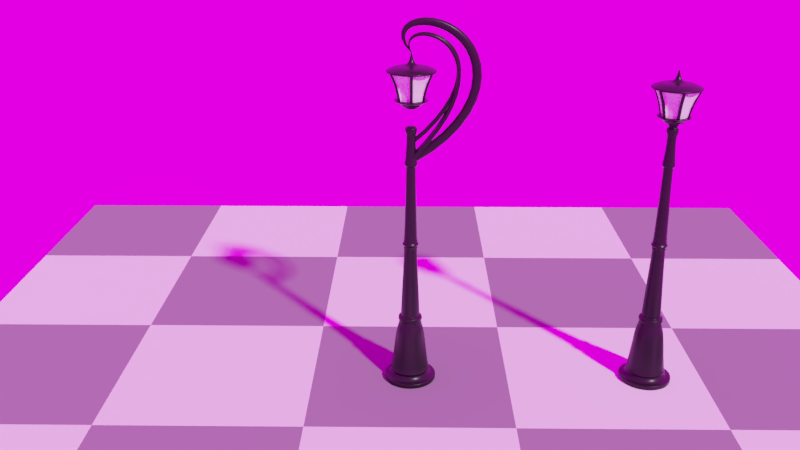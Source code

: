 # Source: streetlamp.blend  (saved by Blender 2.79.0; exported with 4.5.12 LTS)
import bpy
from mathutils import Matrix  # noqa: F401  (used for matrix-valued properties, if any)

bpy.ops.wm.read_factory_settings(use_empty=True)
scene = bpy.context.scene
scene.name = 'Scene'

# ---- collections
col_collection_1 = bpy.data.collections.new('Collection 1'); scene.collection.children.link(col_collection_1)
col_collection_11 = bpy.data.collections.new('Collection 11'); scene.collection.children.link(col_collection_11)

# ---- images (referenced by path relative to the original .blend; pixels are not part of the script)
import os
ASSET_DIR = os.environ.get("B2B_ASSET_DIR", "")  # directory of the original .blend (textures are referenced by path, not embedded)
HERE = os.path.dirname(os.path.abspath(__file__))  # packed textures are extracted next to this script under _unpacked/

def load_image(name, relpath, width, height, colorspace="sRGB"):
    """Load a texture the original file referenced (path relative to the .blend, or extracted next to this script)."""
    p = next((c for c in (os.path.join(HERE, relpath), os.path.join(ASSET_DIR, relpath)) if relpath and os.path.exists(c)), "")
    if p:
        img = bpy.data.images.load(p, check_existing=True)
        img.name = name
    else:  # same state as the original file: an image datablock whose file is absent (Cycles renders it pink)
        img = bpy.data.images.new(name, width, height)
        img.source = "FILE"
        img.filepath = "//" + (relpath or name)
    img.colorspace_settings.name = colorspace
    return img
img_doge2_hdr = load_image('doge2.hdr', 'doge2.hdr', 1024, 1024, 'Linear Rec.709')

# ---- materials (node trees are filled in below, after node groups)
mat_met = bpy.data.materials.new('met')
mat_met.alpha_threshold = 0.0
mat_met.diffuse_color = (0.04203, 0.04203, 0.04203, 1.0)
mat_met.roughness = 0.5
mat_material_001 = bpy.data.materials.new('Material.001')
mat_material_001.alpha_threshold = 0.0
mat_material_001.roughness = 0.5
mat_material_002 = bpy.data.materials.new('Material.002')
mat_material_002.alpha_threshold = 0.0
mat_material_002.roughness = 0.5

# ---- material node trees
mat_met.use_nodes = True; mat_met.node_tree.nodes.clear()
_N = mat_met.node_tree.nodes; _L = mat_met.node_tree.links
n0 = _N.new('ShaderNodeOutputMaterial'); n0.name = 'Material Output'; n0.location = (300, 300)
n1 = _N.new('ShaderNodeBsdfPrincipled'); n1.name = 'Principled BSDF'; n1.location = (-225, 233)
n1.width = 150
n1.subsurface_method = 'BURLEY'
n1.inputs[0].default_value = (0.009621, 0.009621, 0.009621, 1.0)
n1.inputs[2].default_value = 0.3083
n1.inputs[3].default_value = 1.45
n1.inputs[9].default_value = (1.0, 1.0, 1.0)
n1.inputs[13].default_value = 0.2333
n2 = _N.new('ShaderNodeBsdfDiffuse'); n2.name = 'Diffuse BSDF'; n2.location = (-352, 404)
n2.inputs[0].default_value = (0.0331, 0.0331, 0.0331, 1.0)
_L.new(n1.outputs[0], n0.inputs[0])
n0.is_active_output = True
mat_material_001.use_nodes = True; mat_material_001.node_tree.nodes.clear()
_N = mat_material_001.node_tree.nodes; _L = mat_material_001.node_tree.links
n0 = _N.new('ShaderNodeOutputMaterial'); n0.name = 'Material Output'; n0.location = (300, 300)
n1 = _N.new('ShaderNodeBsdfDiffuse'); n1.name = 'Diffuse BSDF'; n1.location = (10, 300)
_L.new(n1.outputs[0], n0.inputs[0])
n0.is_active_output = True
mat_material_002.use_nodes = True; mat_material_002.node_tree.nodes.clear()
_N = mat_material_002.node_tree.nodes; _L = mat_material_002.node_tree.links
n0 = _N.new('ShaderNodeOutputMaterial'); n0.name = 'Material Output'; n0.location = (300, 300)
n1 = _N.new('ShaderNodeBsdfDiffuse'); n1.name = 'Diffuse BSDF'; n1.location = (10, 300)
n2 = _N.new('ShaderNodeTexChecker'); n2.name = 'Checker Texture'; n2.location = (-298, 285)
_L.new(n1.outputs[0], n0.inputs[0])
_L.new(n2.outputs[0], n1.inputs[0])
n0.is_active_output = True

# ---- world
world_world = bpy.data.worlds.new('World'); scene.world = world_world
world_world.use_nodes = True; world_world.node_tree.nodes.clear()
_N = world_world.node_tree.nodes; _L = world_world.node_tree.links
n0 = _N.new('ShaderNodeOutputWorld'); n0.name = 'World Output'; n0.location = (300, 300)
n1 = _N.new('ShaderNodeBackground'); n1.name = 'Background'; n1.location = (10, 300)
n1.inputs[1].default_value = 2.0
n2 = _N.new('ShaderNodeTexEnvironment'); n2.name = 'Environment Texture'; n2.location = (-467, 354)
n2.width = 140
n2.image = img_doge2_hdr
_L.new(n1.outputs[0], n0.inputs[0])
_L.new(n2.outputs[0], n1.inputs[0])
n0.is_active_output = True
world_world.color = (0.05088, 0.05088, 0.05088)
world_world.use_sun_shadow = False
world_world.sun_shadow_jitter_overblur = 0.0
world_world.cycles.sampling_method = 'MANUAL'

# ---- cameras
cam_camera = bpy.data.cameras.new('Camera')
cam_camera.clip_end = 100.0
cam_camera.lens = 35.0
cam_camera.sensor_width = 32.0
cam_camera.sensor_height = 18.0
cam_camera.ortho_scale = 7.314
cam_camera.show_limits = True
cam_camera.dof.focus_distance = 0.0

# ---- meshes
me_cylinder_000 = bpy.data.meshes.new('Cylinder.000')
me_cylinder_000.from_pydata([(-3.458e-08, 0.2138, -0.05923), (-3.458e-08, 0.2138, -0.04371), (0.1374, 0.1638, -0.05923), (0.1374, 0.1638, -0.04371), (0.2105, 0.03712, -0.05923), (0.2105, 0.03712, -0.04371), (0.1851, -0.1069, -0.05923), (0.1851, -0.1069, -0.04371), (0.07311, -0.2009, -0.05923), (0.07311, -0.2009, -0.04371), (-0.07311, -0.2009, -0.05923), (-0.07311, -0.2009, -0.04371), (-0.1851, -0.1069, -0.05923), (-0.1851, -0.1069, -0.04371), (-0.2105, 0.03712, -0.05923), (-0.2105, 0.03712, -0.04371), (-0.1374, 0.1638, -0.05923), (-0.1374, 0.1638, -0.04371), (-4.687e-08, 0.1205, 0.01755), (0.07744, 0.09229, 0.01755), (0.1186, 0.02092, 0.01755), (0.1043, -0.06024, 0.01755), (0.04121, -0.1132, 0.01755), (-0.04121, -0.1132, 0.01755), (-0.1043, -0.06024, 0.01755), (-0.1186, 0.02092, 0.01755), (-0.07744, 0.09229, 0.01755), (-0.08443, 0.1006, -0.002806), (-4.496e-08, 0.1314, -0.002806), (-0.1294, 0.02281, -0.002806), (-0.1138, -0.06568, -0.002806), (-0.04493, -0.1234, -0.002806), (0.04493, -0.1234, -0.002806), (0.1138, -0.06568, -0.002806), (0.08443, 0.1006, -0.002806), (0.1294, 0.02281, -0.002806), (-3.751e-08, 0.1548, -0.02891), (0.0995, 0.1186, -0.02891), (-0.0995, 0.1186, -0.02891), (-0.1524, 0.02688, -0.02891), (-0.1341, -0.0774, -0.02891), (-0.05294, -0.1455, -0.02891), (0.05294, -0.1455, -0.02891), (0.1341, -0.0774, -0.02891), (0.1524, 0.02688, -0.02891), (-3.504e-08, 0.1947, -0.05923), (0.1252, 0.1492, -0.05923), (0.1917, 0.03381, -0.05923), (0.1686, -0.09735, -0.05923), (0.06659, -0.183, -0.05923), (-0.06659, -0.183, -0.05923), (-0.1686, -0.09735, -0.05923), (-0.1917, 0.03381, -0.05923), (-0.1252, 0.1492, -0.05923), (-3.26e-08, 0.1473, -0.05183), (0.09465, 0.1128, -0.05183), (0.145, 0.02557, -0.05183), (0.1275, -0.07363, -0.05183), (0.05036, -0.1384, -0.05183), (-0.05036, -0.1384, -0.05183), (-0.1275, -0.07363, -0.05183), (-0.145, 0.02557, -0.05183), (-0.09465, 0.1128, -0.05183), (-0.1216, -0.09904, -0.05689), (-0.2161, -0.1536, -0.3758), (-0.1383, -0.07012, -0.05689), (-0.2328, -0.1247, -0.3758), (-0.1406, -0.11, -0.05689), (-0.2351, -0.1646, -0.3758), (-0.1573, -0.08108, -0.05689), (-0.2518, -0.1357, -0.3758), (-0.14, -0.1096, -0.1632), (-0.1708, -0.1274, -0.2695), (-0.1874, -0.0985, -0.2695), (-0.1567, -0.08073, -0.1632), (-0.2064, -0.1095, -0.2695), (-0.1757, -0.09169, -0.1632), (-0.1897, -0.1384, -0.2695), (-0.159, -0.1206, -0.1632), (0.1216, 0.07993, -0.05689), (0.2161, 0.1345, -0.3758), (0.1383, 0.05102, -0.05689), (0.2328, 0.1056, -0.3758), (0.1406, 0.09089, -0.05689), (0.2351, 0.1455, -0.3758), (0.1573, 0.06198, -0.05689), (0.2518, 0.1165, -0.3758), (0.14, 0.09054, -0.1632), (0.1708, 0.1083, -0.2695), (0.1874, 0.07939, -0.2695), (0.1567, 0.06162, -0.1632), (0.2064, 0.09036, -0.2695), (0.1757, 0.07259, -0.1632), (0.1897, 0.1193, -0.2695), (0.159, 0.1015, -0.1632), (0.1383, -0.07012, -0.05689), (0.2328, -0.1247, -0.3758), (0.1216, -0.09904, -0.05689), (0.2161, -0.1536, -0.3758), (0.1573, -0.08108, -0.05689), (0.2518, -0.1357, -0.3758), (0.1406, -0.11, -0.05689), (0.2351, -0.1646, -0.3758), (0.1567, -0.08073, -0.1632), (0.1874, -0.0985, -0.2695), (0.1708, -0.1274, -0.2695), (0.14, -0.1096, -0.1632), (0.1897, -0.1384, -0.2695), (0.159, -0.1206, -0.1632), (0.2064, -0.1095, -0.2695), (0.1757, -0.09169, -0.1632), (0.01669, -0.1596, -0.05689), (0.01669, -0.2687, -0.3758), (-0.01669, -0.1596, -0.05689), (-0.01669, -0.2687, -0.3758), (0.01669, -0.1815, -0.05689), (0.01669, -0.2907, -0.3758), (-0.01669, -0.1815, -0.05689), (-0.01669, -0.2907, -0.3758), (0.01669, -0.1808, -0.1632), (0.01669, -0.2164, -0.2695), (-0.01669, -0.2164, -0.2695), (-0.01669, -0.1808, -0.1632), (-0.01669, -0.2383, -0.2695), (-0.01669, -0.2027, -0.1632), (0.01669, -0.2383, -0.2695), (0.01669, -0.2027, -0.1632), (-0.1383, 0.05102, -0.05689), (-0.2328, 0.1056, -0.3758), (-0.1216, 0.07993, -0.05689), (-0.2161, 0.1345, -0.3758), (-0.1573, 0.06198, -0.05689), (-0.2518, 0.1165, -0.3758), (-0.1406, 0.09089, -0.05689), (-0.2351, 0.1455, -0.3758), (-0.1567, 0.06162, -0.1632), (-0.1874, 0.07939, -0.2695), (-0.1708, 0.1083, -0.2695), (-0.14, 0.09054, -0.1632), (-0.1897, 0.1193, -0.2695), (-0.159, 0.1015, -0.1632), (-0.2064, 0.09036, -0.2695), (-0.1757, 0.07259, -0.1632), (-0.01669, 0.1405, -0.05689), (-0.01669, 0.2496, -0.3758), (0.01669, 0.1405, -0.05689), (0.01669, 0.2496, -0.3758), (-0.01669, 0.1624, -0.05689), (-0.01669, 0.2716, -0.3758), (0.01669, 0.1624, -0.05689), (0.01669, 0.2716, -0.3758), (-0.01669, 0.1617, -0.1632), (-0.01669, 0.1973, -0.2695), (0.01669, 0.1973, -0.2695), (0.01669, 0.1617, -0.1632), (0.01669, 0.2192, -0.2695), (0.01669, 0.1836, -0.1632), (-0.01669, 0.2192, -0.2695), (-0.01669, 0.1836, -0.1632), (1.625e-07, 0.3163, -0.3737), (1.7e-07, 0.3163, -0.3967), (-0.2033, 0.2423, -0.3737), (-0.2033, 0.2423, -0.3967), (-0.3115, 0.05492, -0.3737), (-0.3115, 0.05492, -0.3967), (-0.2739, -0.1581, -0.3737), (-0.2739, -0.1581, -0.3967), (-0.1082, -0.2972, -0.3737), (-0.1082, -0.2972, -0.3967), (0.1082, -0.2972, -0.3737), (0.1082, -0.2972, -0.3967), (0.2739, -0.1581, -0.3737), (0.2739, -0.1581, -0.3967), (0.3115, 0.05492, -0.3737), (0.3115, 0.05492, -0.3967), (0.2033, 0.2423, -0.3737), (0.2033, 0.2423, -0.3967), (1.912e-07, 0.1986, -0.4478), (-0.1276, 0.1521, -0.4478), (-0.1956, 0.03448, -0.4478), (-0.172, -0.09929, -0.4478), (-0.06792, -0.1866, -0.4478), (0.06792, -0.1866, -0.4478), (0.172, -0.09929, -0.4478), (0.1956, 0.03448, -0.4478), (0.1276, 0.1521, -0.4478), (-1.017e-06, 0.2248, 3.182), (-8.48e-07, 0.1704, 2.671), (-0.1172, 0.1934, 3.182), (-0.09, 0.1463, 2.671), (-0.203, 0.1076, 3.182), (-0.1559, 0.08045, 2.671), (-0.2344, -0.009552, 3.182), (-0.18, -0.009552, 2.671), (-0.203, -0.1267, 3.182), (-0.1559, -0.09955, 2.671), (-0.1172, -0.2125, 3.182), (-0.09, -0.1654, 2.671), (-1.052e-06, -0.2439, 3.182), (-8.752e-07, -0.1896, 2.671), (0.1172, -0.2125, 3.182), (0.09, -0.1654, 2.671), (0.203, -0.1267, 3.182), (0.1559, -0.09955, 2.671), (0.2344, -0.009552, 3.182), (0.18, -0.009552, 2.671), (0.203, 0.1076, 3.182), (0.1559, 0.08045, 2.671), (0.1172, 0.1934, 3.182), (0.09, 0.1463, 2.671), (-1.031e-06, 0.2477, 3.223), (-0.1286, 0.2132, 3.223), (-0.2228, 0.1191, 3.223), (-0.2572, -0.009552, 3.223), (-0.2228, -0.1382, 3.223), (-0.1286, -0.2323, 3.223), (-1.07e-06, -0.2668, 3.223), (0.1286, -0.2323, 3.223), (0.2228, -0.1382, 3.223), (0.2572, -0.009552, 3.223), (0.2228, 0.1191, 3.223), (0.1286, 0.2132, 3.223), (-1.042e-06, 0.2222, 3.257), (-0.1159, 0.1911, 3.257), (-0.2007, 0.1063, 3.257), (-0.2317, -0.009552, 3.257), (-0.2007, -0.1254, 3.257), (-0.1159, -0.2102, 3.257), (-1.077e-06, -0.2413, 3.257), (0.1159, -0.2102, 3.257), (0.2007, -0.1254, 3.257), (0.2317, -0.009552, 3.257), (0.2007, 0.1063, 3.257), (0.1159, 0.1911, 3.257), (-1.061e-06, 0.2594, 3.312), (-0.1345, 0.2234, 3.312), (-0.2329, 0.1249, 3.312), (-0.269, -0.009552, 3.312), (-0.2329, -0.144, 3.312), (-0.1345, -0.2425, 3.312), (-1.101e-06, -0.2785, 3.312), (0.1345, -0.2425, 3.312), (0.2329, -0.144, 3.312), (0.269, -0.009552, 3.312), (0.2329, 0.1249, 3.312), (0.1345, 0.2234, 3.312), (-1.064e-06, 0.3297, 3.312), (-0.1696, 0.2842, 3.312), (-0.2938, 0.1601, 3.312), (-0.3392, -0.009552, 3.312), (-0.2938, -0.1792, 3.312), (-0.1696, -0.3033, 3.312), (-1.115e-06, -0.3488, 3.312), (0.1696, -0.3033, 3.312), (0.2938, -0.1792, 3.312), (0.3392, -0.009552, 3.312), (0.2938, 0.1601, 3.312), (0.1696, 0.2842, 3.312), (-1.084e-06, 0.3297, 3.374), (-0.1696, 0.2842, 3.374), (-0.2938, 0.1601, 3.374), (-0.3392, -0.009552, 3.374), (-0.2938, -0.1792, 3.374), (-0.1696, -0.3033, 3.374), (-1.136e-06, -0.3488, 3.374), (0.1696, -0.3033, 3.374), (0.2938, -0.1792, 3.374), (0.3392, -0.009552, 3.374), (0.2938, 0.1601, 3.374), (0.1696, 0.2842, 3.374), (-8.396e-07, 0.1492, 2.648), (-0.07936, 0.1279, 2.648), (-0.1375, 0.06981, 2.648), (-0.1587, -0.009552, 2.648), (-0.1375, -0.08891, 2.648), (-0.07936, -0.147, 2.648), (-8.636e-07, -0.1683, 2.648), (0.07936, -0.147, 2.648), (0.1375, -0.08891, 2.648), (0.1587, -0.009552, 2.648), (0.1375, 0.06981, 2.648), (0.07936, 0.1279, 2.648), (-8.056e-07, 0.1279, 2.545), (-0.06874, 0.1095, 2.545), (-0.1191, 0.05918, 2.545), (-0.1375, -0.009552, 2.545), (-0.1191, -0.07829, 2.545), (-0.06874, -0.1286, 2.545), (-8.264e-07, -0.147, 2.545), (0.06873, -0.1286, 2.545), (0.1191, -0.07829, 2.545), (0.1375, -0.009552, 2.545), (0.1191, 0.05918, 2.545), (0.06873, 0.1095, 2.545), (-8.036e-07, 0.1464, 2.538), (-0.07798, 0.1255, 2.538), (-0.1351, 0.06843, 2.538), (-0.156, -0.009552, 2.538), (-0.1351, -0.08753, 2.538), (-0.07798, -0.1446, 2.538), (-8.271e-07, -0.1655, 2.538), (0.07798, -0.1446, 2.538), (0.1351, -0.08753, 2.538), (0.156, -0.009552, 2.538), (0.1351, 0.06843, 2.538), (0.07798, 0.1255, 2.538), (-7.907e-07, 0.1417, 2.499), (-0.07565, 0.1215, 2.499), (-0.131, 0.06609, 2.499), (-0.1513, -0.009552, 2.499), (-0.131, -0.0852, 2.499), (-0.07565, -0.1406, 2.499), (-8.136e-07, -0.1608, 2.499), (0.07565, -0.1406, 2.499), (0.131, -0.0852, 2.499), (0.1513, -0.009552, 2.499), (0.131, 0.06609, 2.499), (0.07565, 0.1215, 2.499), (-7.854e-07, 0.1059, 2.487), (-0.05771, 0.0904, 2.487), (-0.09995, 0.04816, 2.487), (-0.1154, -0.009552, 2.487), (-0.09995, -0.06726, 2.487), (-0.05771, -0.1095, 2.487), (-8.028e-07, -0.125, 2.487), (0.05771, -0.1095, 2.487), (0.09995, -0.06726, 2.487), (0.1154, -0.009552, 2.487), (0.09995, 0.04816, 2.487), (0.05771, 0.0904, 2.487), (-7.797e-07, 0.1149, 2.469), (-0.06221, 0.0982, 2.469), (-0.1077, 0.05266, 2.469), (-0.1244, -0.009552, 2.469), (-0.1077, -0.07176, 2.469), (-0.06221, -0.1173, 2.469), (-7.985e-07, -0.134, 2.469), (0.06221, -0.1173, 2.469), (0.1077, -0.07176, 2.469), (0.1244, -0.009552, 2.469), (0.1077, 0.05266, 2.469), (0.06221, 0.0982, 2.469), (-4.932e-07, 0.06623, 1.59), (-0.03789, 0.05608, 1.59), (-0.06563, 0.02834, 1.59), (-0.07578, -0.009552, 1.59), (-0.06563, -0.04744, 1.59), (-0.03789, -0.07518, 1.59), (-5.046e-07, -0.08533, 1.59), (0.03789, -0.07518, 1.59), (0.06563, -0.04744, 1.59), (0.07578, -0.009552, 1.59), (0.06563, 0.02834, 1.59), (0.03789, 0.05608, 1.59), (-4.89e-07, 0.08159, 1.576), (-0.04557, 0.06938, 1.576), (-0.07893, 0.03602, 1.576), (-0.09115, -0.009552, 1.576), (-0.07893, -0.05512, 1.576), (-0.04557, -0.08849, 1.576), (-5.027e-07, -0.1007, 1.576), (0.04557, -0.08849, 1.576), (0.07893, -0.05512, 1.576), (0.09114, -0.009552, 1.576), (0.07893, 0.03602, 1.576), (0.04557, 0.06938, 1.576), (-4.834e-07, 0.07089, 1.56), (-0.04022, 0.06011, 1.56), (-0.06967, 0.03067, 1.56), (-0.08044, -0.009552, 1.56), (-0.06967, -0.04977, 1.56), (-0.04022, -0.07922, 1.56), (-4.955e-07, -0.08999, 1.56), (0.04022, -0.07922, 1.56), (0.06966, -0.04977, 1.56), (0.08044, -0.009552, 1.56), (0.06966, 0.03067, 1.56), (0.04022, 0.06011, 1.56), (-4.743e-07, 0.09633, 1.529), (-0.05294, 0.08215, 1.529), (-0.0917, 0.04339, 1.529), (-0.1059, -0.009552, 1.529), (-0.0917, -0.06249, 1.529), (-0.05294, -0.1013, 1.529), (-4.903e-07, -0.1154, 1.529), (0.05294, -0.1013, 1.529), (0.0917, -0.06249, 1.529), (0.1059, -0.009552, 1.529), (0.0917, 0.04339, 1.529), (0.05294, 0.08215, 1.529), (-4.656e-07, 0.07295, 1.504), (-0.04125, 0.06189, 1.504), (-0.07145, 0.0317, 1.504), (-0.0825, -0.009552, 1.504), (-0.07145, -0.0508, 1.504), (-0.04125, -0.081, 1.504), (-4.781e-07, -0.09205, 1.504), (0.04125, -0.081, 1.504), (0.07144, -0.0508, 1.504), (0.0825, -0.009552, 1.504), (0.07144, 0.0317, 1.504), (0.04125, 0.06189, 1.504), (-4.635e-07, 0.08391, 1.498), (-0.04673, 0.07139, 1.498), (-0.08094, 0.03718, 1.498), (-0.09347, -0.009552, 1.498), (-0.08094, -0.05629, 1.498), (-0.04673, -0.0905, 1.498), (-4.776e-07, -0.103, 1.498), (0.04673, -0.0905, 1.498), (0.08094, -0.05629, 1.498), (0.09347, -0.009552, 1.498), (0.08094, 0.03718, 1.498), (0.04673, 0.07139, 1.498), (-4.556e-07, 0.0709, 1.476), (-0.04022, 0.06012, 1.476), (-0.06967, 0.03067, 1.476), (-0.08045, -0.009552, 1.476), (-0.06967, -0.04978, 1.476), (-0.04022, -0.07922, 1.476), (-4.677e-07, -0.09, 1.476), (0.04022, -0.07922, 1.476), (0.06967, -0.04978, 1.476), (0.08045, -0.009552, 1.476), (0.06967, 0.03067, 1.476), (0.04022, 0.06012, 1.476), (-2.795e-07, 0.04817, 0.5725), (-0.02886, 0.04044, 0.5725), (-0.04999, 0.01931, 0.5725), (-0.05772, -0.009552, 0.5725), (-0.04999, -0.03841, 0.5725), (-0.02886, -0.05954, 0.5725), (-2.882e-07, -0.06727, 0.5725), (0.02886, -0.05954, 0.5725), (0.04999, -0.03841, 0.5725), (0.05772, -0.009552, 0.5725), (0.04999, 0.01931, 0.5725), (0.02886, 0.04044, 0.5725), (-2.758e-07, 0.0567, 0.5602), (-0.03313, 0.04782, 0.5602), (-0.05738, 0.02357, 0.5602), (-0.06625, -0.009552, 0.5602), (-0.05738, -0.04268, 0.5602), (-0.03313, -0.06693, 0.5602), (-2.858e-07, -0.0758, 0.5602), (0.03313, -0.06693, 0.5602), (0.05738, -0.04268, 0.5602), (0.06625, -0.009552, 0.5602), (0.05738, 0.02357, 0.5602), (0.03313, 0.04782, 0.5602), (-2.735e-07, 0.04679, 0.554), (-0.02817, 0.03924, 0.554), (-0.04879, 0.01862, 0.554), (-0.05634, -0.009552, 0.554), (-0.04879, -0.03772, 0.554), (-0.02817, -0.05834, 0.554), (-2.82e-07, -0.06589, 0.554), (0.02817, -0.05834, 0.554), (0.04879, -0.03772, 0.554), (0.05634, -0.009552, 0.554), (0.04879, 0.01862, 0.554), (0.02817, 0.03924, 0.554), (-2.695e-07, 0.07201, 0.5386), (-0.04078, 0.06109, 0.5386), (-0.07064, 0.03123, 0.5386), (-0.08157, -0.009552, 0.5386), (-0.07064, -0.05034, 0.5386), (-0.04078, -0.08019, 0.5386), (-2.818e-07, -0.09112, 0.5386), (0.04078, -0.08019, 0.5386), (0.07064, -0.05034, 0.5386), (0.08157, -0.009552, 0.5386), (0.07064, 0.03123, 0.5386), (0.04078, 0.06109, 0.5386), (-2.601e-07, 0.07201, 0.5098), (-0.04078, 0.06109, 0.5098), (-0.07064, 0.03123, 0.5098), (-0.08157, -0.009552, 0.5098), (-0.07064, -0.05034, 0.5098), (-0.04078, -0.08019, 0.5098), (-2.724e-07, -0.09112, 0.5098), (0.04078, -0.08019, 0.5098), (0.07064, -0.05034, 0.5098), (0.08157, -0.009552, 0.5098), (0.07064, 0.03123, 0.5098), (0.04078, 0.06109, 0.5098), (-2.494e-07, 0.06224, 0.478), (-0.0359, 0.05262, 0.478), (-0.06218, 0.02634, 0.478), (-0.07179, -0.009552, 0.478), (-0.06218, -0.04545, 0.478), (-0.0359, -0.07173, 0.478), (-2.602e-07, -0.08135, 0.478), (0.0359, -0.07173, 0.478), (0.06218, -0.04545, 0.478), (0.07179, -0.009552, 0.478), (0.06218, 0.02634, 0.478), (0.0359, 0.05262, 0.478), (-1.473e-07, 0.03895, 0.1656), (-0.02425, 0.03245, 0.1656), (-0.042, 0.0147, 0.1656), (-0.0485, -0.009552, 0.1656), (-0.042, -0.0338, 0.1656), (-0.02425, -0.05155, 0.1656), (-1.547e-07, -0.05805, 0.1656), (0.02425, -0.05155, 0.1656), (0.042, -0.0338, 0.1656), (0.0485, -0.009552, 0.1656), (0.042, 0.0147, 0.1656), (0.02425, 0.03245, 0.1656), (-1.412e-07, 0.06567, 0.1456), (-0.03761, 0.0556, 0.1456), (-0.06515, 0.02806, 0.1456), (-0.07523, -0.009552, 0.1456), (-0.06515, -0.04717, 0.1456), (-0.03761, -0.0747, 0.1456), (-1.526e-07, -0.08478, 0.1456), (0.03761, -0.0747, 0.1456), (0.06515, -0.04717, 0.1456), (0.07523, -0.009552, 0.1456), (0.06515, 0.02806, 0.1456), (0.03761, 0.0556, 0.1456), (-6.257e-08, 0.06567, 0.08713), (-0.03761, 0.0556, 0.08713), (-0.06515, 0.02806, 0.08713), (-0.07523, -0.009552, 0.08713), (-0.06515, -0.04717, 0.08713), (-0.03761, -0.0747, 0.08713), (-7.392e-08, -0.08478, 0.08713), (0.03761, -0.0747, 0.08713), (0.06515, -0.04717, 0.08713), (0.07523, -0.009552, 0.08713), (0.06515, 0.02806, 0.08713), (0.03761, 0.0556, 0.08713), (-5.992e-08, 0.05052, 0.08), (-0.03003, 0.04247, 0.08), (-0.05202, 0.02048, 0.08), (-0.06007, -0.009552, 0.08), (-0.05202, -0.03959, 0.08), (-0.03003, -0.06157, 0.08), (-6.899e-08, -0.06962, 0.08), (0.03003, -0.06157, 0.08), (0.05202, -0.03959, 0.08), (0.06007, -0.009552, 0.08), (0.05202, 0.02048, 0.08), (0.03003, 0.04247, 0.08), (-5.372e-08, 0.03955, 0.06288), (-0.02455, 0.03297, 0.06288), (-0.04252, 0.015, 0.06288), (-0.0491, -0.009552, 0.06288), (-0.04252, -0.0341, 0.06288), (-0.02455, -0.05208, 0.06288), (-6.113e-08, -0.05865, 0.06288), (0.02455, -0.05208, 0.06288), (0.04252, -0.0341, 0.06288), (0.0491, -0.009552, 0.06288), (0.04252, 0.015, 0.06288), (0.02455, 0.03297, 0.06288), (-4.74e-08, 0.05845, 0.04219), (-0.034, 0.04934, 0.04219), (-0.05889, 0.02445, 0.04219), (-0.068, -0.009552, 0.04219), (-0.05889, -0.04355, 0.04219), (-0.034, -0.06844, 0.04219), (-5.767e-08, -0.07755, 0.04219), (0.034, -0.06844, 0.04219), (0.05889, -0.04355, 0.04219), (0.068, -0.009552, 0.04219), (0.05889, 0.02445, 0.04219), (0.034, 0.04934, 0.04219), (-3.927e-08, 0.05845, 0.01722), (-0.034, 0.04934, 0.01722), (-0.05889, 0.02445, 0.01722), (-0.068, -0.009552, 0.01722), (-0.05889, -0.04355, 0.01722), (-0.034, -0.06844, 0.01722), (-4.953e-08, -0.07755, 0.01722), (0.034, -0.06844, 0.01722), (0.05889, -0.04355, 0.01722), (0.068, -0.009552, 0.01722), (0.05889, 0.02445, 0.01722), (0.034, 0.04934, 0.01722), (-0.04458, 0.05313, -0.4478), (2.004e-07, 0.06935, -0.4478), (-0.0683, 0.01204, -0.4478), (-0.06006, -0.03468, -0.4478), (-0.02372, -0.06517, -0.4478), (0.02372, -0.06517, -0.4478), (0.06006, -0.03468, -0.4478), (0.0683, 0.01204, -0.4478), (0.04458, 0.05313, -0.4478), (-0.01771, 0.02111, -0.5017), (2.294e-07, 0.02756, -0.5017), (-0.02714, 0.004786, -0.5017), (-0.02387, -0.01378, -0.5017), (-0.009425, -0.0259, -0.5017), (0.009426, -0.0259, -0.5017), (0.02387, -0.01378, -0.5017), (0.02714, 0.004786, -0.5017), (0.01771, 0.02111, -0.5017), (-0.005832, 0.00695, -0.5945), (2.305e-07, 0.009073, -0.5945), (-0.008935, 0.001575, -0.5945), (-0.007857, -0.004537, -0.5945), (-0.003103, -0.008526, -0.5945), (0.003103, -0.008526, -0.5945), (0.007858, -0.004537, -0.5945), (0.008935, 0.001575, -0.5945), (0.005832, 0.00695, -0.5945)], [], [(0, 1, 3, 2), (2, 3, 5, 4), (4, 5, 7, 6), (6, 7, 9, 8), (8, 9, 11, 10), (10, 11, 13, 12), (12, 13, 15, 14), (28, 27, 26, 18), (14, 15, 17, 16), (16, 17, 1, 0), (12, 14, 52, 51), (19, 18, 26, 25, 24, 23, 22, 21, 20), (27, 29, 25, 26), (29, 30, 24, 25), (30, 31, 23, 24), (31, 32, 22, 23), (32, 33, 21, 22), (34, 28, 18, 19), (33, 35, 20, 21), (35, 34, 19, 20), (44, 37, 34, 35), (43, 44, 35, 33), (37, 36, 28, 34), (42, 43, 33, 32), (41, 42, 32, 31), (40, 41, 31, 30), (39, 40, 30, 29), (38, 39, 29, 27), (36, 38, 27, 28), (1, 17, 38, 36), (17, 15, 39, 38), (15, 13, 40, 39), (13, 11, 41, 40), (11, 9, 42, 41), (9, 7, 43, 42), (3, 1, 36, 37), (7, 5, 44, 43), (5, 3, 37, 44), (51, 52, 61, 60), (10, 12, 51, 50), (8, 10, 50, 49), (6, 8, 49, 48), (0, 2, 46, 45), (4, 6, 48, 47), (2, 4, 47, 46), (16, 0, 45, 53), (14, 16, 53, 52), (54, 55, 56, 57, 58, 59, 60, 61, 62), (48, 49, 58, 57), (45, 46, 55, 54), (52, 53, 62, 61), (49, 50, 59, 58), (46, 47, 56, 55), (53, 45, 54, 62), (50, 51, 60, 59), (47, 48, 57, 56), (72, 64, 66, 73), (73, 66, 70, 75), (75, 70, 68, 77), (77, 68, 64, 72), (65, 69, 67, 63), (70, 66, 64, 68), (67, 78, 71, 63), (78, 77, 72, 71), (69, 76, 78, 67), (76, 75, 77, 78), (65, 74, 76, 69), (74, 73, 75, 76), (63, 71, 74, 65), (71, 72, 73, 74), (88, 80, 82, 89), (89, 82, 86, 91), (91, 86, 84, 93), (93, 84, 80, 88), (81, 85, 83, 79), (86, 82, 80, 84), (83, 94, 87, 79), (94, 93, 88, 87), (85, 92, 94, 83), (92, 91, 93, 94), (81, 90, 92, 85), (90, 89, 91, 92), (79, 87, 90, 81), (87, 88, 89, 90), (104, 96, 98, 105), (105, 98, 102, 107), (107, 102, 100, 109), (109, 100, 96, 104), (97, 101, 99, 95), (102, 98, 96, 100), (99, 110, 103, 95), (110, 109, 104, 103), (101, 108, 110, 99), (108, 107, 109, 110), (97, 106, 108, 101), (106, 105, 107, 108), (95, 103, 106, 97), (103, 104, 105, 106), (120, 112, 114, 121), (121, 114, 118, 123), (123, 118, 116, 125), (125, 116, 112, 120), (113, 117, 115, 111), (118, 114, 112, 116), (115, 126, 119, 111), (126, 125, 120, 119), (117, 124, 126, 115), (124, 123, 125, 126), (113, 122, 124, 117), (122, 121, 123, 124), (111, 119, 122, 113), (119, 120, 121, 122), (136, 128, 130, 137), (137, 130, 134, 139), (139, 134, 132, 141), (141, 132, 128, 136), (129, 133, 131, 127), (134, 130, 128, 132), (131, 142, 135, 127), (142, 141, 136, 135), (133, 140, 142, 131), (140, 139, 141, 142), (129, 138, 140, 133), (138, 137, 139, 140), (127, 135, 138, 129), (135, 136, 137, 138), (152, 144, 146, 153), (153, 146, 150, 155), (155, 150, 148, 157), (157, 148, 144, 152), (145, 149, 147, 143), (150, 146, 144, 148), (147, 158, 151, 143), (158, 157, 152, 151), (149, 156, 158, 147), (156, 155, 157, 158), (145, 154, 156, 149), (154, 153, 155, 156), (143, 151, 154, 145), (151, 152, 153, 154), (97, 111, 119, 106), (98, 105, 120, 112), (105, 106, 119, 120), (81, 95, 103, 90), (145, 79, 87, 154), (129, 143, 151, 138), (65, 127, 135, 74), (71, 122, 113, 63), (72, 64, 114, 121), (136, 128, 66, 73), (130, 137, 152, 144), (146, 153, 88, 80), (82, 89, 104, 96), (89, 90, 103, 104), (87, 88, 153, 154), (137, 138, 151, 152), (73, 74, 135, 136), (71, 72, 121, 122), (159, 160, 162, 161), (161, 162, 164, 163), (163, 164, 166, 165), (165, 166, 168, 167), (167, 168, 170, 169), (169, 170, 172, 171), (171, 172, 174, 173), (160, 176, 185, 177), (173, 174, 176, 175), (175, 176, 160, 159), (159, 161, 163, 165, 167, 169, 171, 173, 175), (183, 182, 587, 588), (176, 174, 184, 185), (174, 172, 183, 184), (172, 170, 182, 183), (170, 168, 181, 182), (168, 166, 180, 181), (162, 160, 177, 178), (166, 164, 179, 180), (164, 162, 178, 179), (186, 187, 189, 188), (188, 189, 191, 190), (190, 191, 193, 192), (192, 193, 195, 194), (194, 195, 197, 196), (196, 197, 199, 198), (198, 199, 201, 200), (200, 201, 203, 202), (202, 203, 205, 204), (204, 205, 207, 206), (195, 193, 273, 274), (206, 207, 209, 208), (208, 209, 187, 186), (204, 206, 220, 219), (219, 220, 232, 231), (202, 204, 219, 218), (200, 202, 218, 217), (198, 200, 217, 216), (196, 198, 216, 215), (194, 196, 215, 214), (192, 194, 214, 213), (208, 186, 210, 221), (186, 188, 211, 210), (190, 192, 213, 212), (206, 208, 221, 220), (188, 190, 212, 211), (224, 225, 237, 236), (216, 217, 229, 228), (213, 214, 226, 225), (220, 221, 233, 232), (210, 211, 223, 222), (217, 218, 230, 229), (214, 215, 227, 226), (221, 210, 222, 233), (211, 212, 224, 223), (218, 219, 231, 230), (215, 216, 228, 227), (212, 213, 225, 224), (236, 237, 249, 248), (231, 232, 244, 243), (228, 229, 241, 240), (225, 226, 238, 237), (232, 233, 245, 244), (222, 223, 235, 234), (229, 230, 242, 241), (226, 227, 239, 238), (233, 222, 234, 245), (223, 224, 236, 235), (230, 231, 243, 242), (227, 228, 240, 239), (251, 252, 264, 263), (243, 244, 256, 255), (240, 241, 253, 252), (237, 238, 250, 249), (244, 245, 257, 256), (234, 235, 247, 246), (241, 242, 254, 253), (238, 239, 251, 250), (245, 234, 246, 257), (235, 236, 248, 247), (242, 243, 255, 254), (239, 240, 252, 251), (258, 259, 260, 261, 262, 263, 264, 265, 266, 267, 268, 269), (248, 249, 261, 260), (255, 256, 268, 267), (252, 253, 265, 264), (249, 250, 262, 261), (256, 257, 269, 268), (246, 247, 259, 258), (253, 254, 266, 265), (250, 251, 263, 262), (257, 246, 258, 269), (247, 248, 260, 259), (254, 255, 267, 266), (279, 278, 290, 291), (187, 209, 281, 270), (189, 187, 270, 271), (193, 191, 272, 273), (209, 207, 280, 281), (191, 189, 271, 272), (207, 205, 279, 280), (205, 203, 278, 279), (203, 201, 277, 278), (201, 199, 276, 277), (199, 197, 275, 276), (197, 195, 274, 275), (284, 283, 295, 296), (276, 275, 287, 288), (273, 272, 284, 285), (280, 279, 291, 292), (277, 276, 288, 289), (274, 273, 285, 286), (281, 280, 292, 293), (271, 270, 282, 283), (278, 277, 289, 290), (275, 274, 286, 287), (270, 281, 293, 282), (272, 271, 283, 284), (294, 305, 317, 306), (291, 290, 302, 303), (288, 287, 299, 300), (285, 284, 296, 297), (292, 291, 303, 304), (289, 288, 300, 301), (286, 285, 297, 298), (293, 292, 304, 305), (283, 282, 294, 295), (290, 289, 301, 302), (287, 286, 298, 299), (282, 293, 305, 294), (311, 310, 322, 323), (296, 295, 307, 308), (303, 302, 314, 315), (300, 299, 311, 312), (297, 296, 308, 309), (304, 303, 315, 316), (301, 300, 312, 313), (298, 297, 309, 310), (305, 304, 316, 317), (295, 294, 306, 307), (302, 301, 313, 314), (299, 298, 310, 311), (323, 322, 334, 335), (306, 317, 329, 318), (308, 307, 319, 320), (315, 314, 326, 327), (312, 311, 323, 324), (309, 308, 320, 321), (316, 315, 327, 328), (313, 312, 324, 325), (310, 309, 321, 322), (317, 316, 328, 329), (307, 306, 318, 319), (314, 313, 325, 326), (338, 337, 349, 350), (318, 329, 341, 330), (320, 319, 331, 332), (327, 326, 338, 339), (324, 323, 335, 336), (321, 320, 332, 333), (328, 327, 339, 340), (325, 324, 336, 337), (322, 321, 333, 334), (329, 328, 340, 341), (319, 318, 330, 331), (326, 325, 337, 338), (343, 342, 354, 355), (335, 334, 346, 347), (330, 341, 353, 342), (332, 331, 343, 344), (339, 338, 350, 351), (336, 335, 347, 348), (333, 332, 344, 345), (340, 339, 351, 352), (337, 336, 348, 349), (334, 333, 345, 346), (341, 340, 352, 353), (331, 330, 342, 343), (365, 364, 376, 377), (350, 349, 361, 362), (347, 346, 358, 359), (342, 353, 365, 354), (344, 343, 355, 356), (351, 350, 362, 363), (348, 347, 359, 360), (345, 344, 356, 357), (352, 351, 363, 364), (349, 348, 360, 361), (346, 345, 357, 358), (353, 352, 364, 365), (370, 369, 381, 382), (355, 354, 366, 367), (362, 361, 373, 374), (359, 358, 370, 371), (354, 365, 377, 366), (356, 355, 367, 368), (363, 362, 374, 375), (360, 359, 371, 372), (357, 356, 368, 369), (364, 363, 375, 376), (361, 360, 372, 373), (358, 357, 369, 370), (382, 381, 393, 394), (377, 376, 388, 389), (367, 366, 378, 379), (374, 373, 385, 386), (371, 370, 382, 383), (366, 377, 389, 378), (368, 367, 379, 380), (375, 374, 386, 387), (372, 371, 383, 384), (369, 368, 380, 381), (376, 375, 387, 388), (373, 372, 384, 385), (397, 396, 408, 409), (389, 388, 400, 401), (379, 378, 390, 391), (386, 385, 397, 398), (383, 382, 394, 395), (378, 389, 401, 390), (380, 379, 391, 392), (387, 386, 398, 399), (384, 383, 395, 396), (381, 380, 392, 393), (388, 387, 399, 400), (385, 384, 396, 397), (409, 408, 420, 421), (394, 393, 405, 406), (401, 400, 412, 413), (391, 390, 402, 403), (398, 397, 409, 410), (395, 394, 406, 407), (390, 401, 413, 402), (392, 391, 403, 404), (399, 398, 410, 411), (396, 395, 407, 408), (393, 392, 404, 405), (400, 399, 411, 412), (424, 423, 435, 436), (406, 405, 417, 418), (413, 412, 424, 425), (403, 402, 414, 415), (410, 409, 421, 422), (407, 406, 418, 419), (402, 413, 425, 414), (404, 403, 415, 416), (411, 410, 422, 423), (408, 407, 419, 420), (405, 404, 416, 417), (412, 411, 423, 424), (429, 428, 440, 441), (421, 420, 432, 433), (418, 417, 429, 430), (425, 424, 436, 437), (415, 414, 426, 427), (422, 421, 433, 434), (419, 418, 430, 431), (414, 425, 437, 426), (416, 415, 427, 428), (423, 422, 434, 435), (420, 419, 431, 432), (417, 416, 428, 429), (441, 440, 452, 453), (436, 435, 447, 448), (433, 432, 444, 445), (430, 429, 441, 442), (437, 436, 448, 449), (427, 426, 438, 439), (434, 433, 445, 446), (431, 430, 442, 443), (426, 437, 449, 438), (428, 427, 439, 440), (435, 434, 446, 447), (432, 431, 443, 444), (456, 455, 467, 468), (448, 447, 459, 460), (445, 444, 456, 457), (442, 441, 453, 454), (449, 448, 460, 461), (439, 438, 450, 451), (446, 445, 457, 458), (443, 442, 454, 455), (438, 449, 461, 450), (440, 439, 451, 452), (447, 446, 458, 459), (444, 443, 455, 456), (468, 467, 479, 480), (453, 452, 464, 465), (460, 459, 471, 472), (457, 456, 468, 469), (454, 453, 465, 466), (461, 460, 472, 473), (451, 450, 462, 463), (458, 457, 469, 470), (455, 454, 466, 467), (450, 461, 473, 462), (452, 451, 463, 464), (459, 458, 470, 471), (483, 482, 494, 495), (465, 464, 476, 477), (472, 471, 483, 484), (469, 468, 480, 481), (466, 465, 477, 478), (473, 472, 484, 485), (463, 462, 474, 475), (470, 469, 481, 482), (467, 466, 478, 479), (462, 473, 485, 474), (464, 463, 475, 476), (471, 470, 482, 483), (488, 487, 499, 500), (480, 479, 491, 492), (477, 476, 488, 489), (484, 483, 495, 496), (481, 480, 492, 493), (478, 477, 489, 490), (485, 484, 496, 497), (475, 474, 486, 487), (482, 481, 493, 494), (479, 478, 490, 491), (474, 485, 497, 486), (476, 475, 487, 488), (498, 509, 521, 510), (495, 494, 506, 507), (492, 491, 503, 504), (489, 488, 500, 501), (496, 495, 507, 508), (493, 492, 504, 505), (490, 489, 501, 502), (497, 496, 508, 509), (487, 486, 498, 499), (494, 493, 505, 506), (491, 490, 502, 503), (486, 497, 509, 498), (515, 514, 526, 527), (500, 499, 511, 512), (507, 506, 518, 519), (504, 503, 515, 516), (501, 500, 512, 513), (508, 507, 519, 520), (505, 504, 516, 517), (502, 501, 513, 514), (509, 508, 520, 521), (499, 498, 510, 511), (506, 505, 517, 518), (503, 502, 514, 515), (527, 526, 538, 539), (510, 521, 533, 522), (512, 511, 523, 524), (519, 518, 530, 531), (516, 515, 527, 528), (513, 512, 524, 525), (520, 519, 531, 532), (517, 516, 528, 529), (514, 513, 525, 526), (521, 520, 532, 533), (511, 510, 522, 523), (518, 517, 529, 530), (542, 541, 553, 554), (522, 533, 545, 534), (524, 523, 535, 536), (531, 530, 542, 543), (528, 527, 539, 540), (525, 524, 536, 537), (532, 531, 543, 544), (529, 528, 540, 541), (526, 525, 537, 538), (533, 532, 544, 545), (523, 522, 534, 535), (530, 529, 541, 542), (547, 546, 558, 559), (539, 538, 550, 551), (534, 545, 557, 546), (536, 535, 547, 548), (543, 542, 554, 555), (540, 539, 551, 552), (537, 536, 548, 549), (544, 543, 555, 556), (541, 540, 552, 553), (538, 537, 549, 550), (545, 544, 556, 557), (535, 534, 546, 547), (569, 568, 580, 581), (554, 553, 565, 566), (551, 550, 562, 563), (546, 557, 569, 558), (548, 547, 559, 560), (555, 554, 566, 567), (552, 551, 563, 564), (549, 548, 560, 561), (556, 555, 567, 568), (553, 552, 564, 565), (550, 549, 561, 562), (557, 556, 568, 569), (571, 570, 581, 580, 579, 578, 577, 576, 575, 574, 573, 572), (559, 558, 570, 571), (566, 565, 577, 578), (563, 562, 574, 575), (558, 569, 581, 570), (560, 559, 571, 572), (567, 566, 578, 579), (564, 563, 575, 576), (561, 560, 572, 573), (568, 567, 579, 580), (565, 564, 576, 577), (562, 561, 573, 574), (589, 588, 597, 598), (180, 179, 584, 585), (184, 183, 588, 589), (181, 180, 585, 586), (178, 177, 583, 582), (185, 184, 589, 590), (182, 181, 586, 587), (179, 178, 582, 584), (177, 185, 590, 583), (597, 596, 605, 606), (586, 585, 594, 595), (582, 583, 592, 591), (590, 589, 598, 599), (587, 586, 595, 596), (584, 582, 591, 593), (583, 590, 599, 592), (588, 587, 596, 597), (585, 584, 593, 594), (600, 601, 608, 607, 606, 605, 604, 603, 602), (594, 593, 602, 603), (598, 597, 606, 607), (595, 594, 603, 604), (591, 592, 601, 600), (599, 598, 607, 608), (596, 595, 604, 605), (593, 591, 600, 602), (592, 599, 608, 601)])
me_cylinder_000.polygons.foreach_set('use_smooth', [True] * 591)
me_cylinder_000.polygons.foreach_set('material_index', [0, 0, 0, 0, 0, 0, 0, 0, 0, 0, 0, 0, 0, 0, 0, 0, 0, 0, 0, 0, 0, 0, 0, 0, 0, 0, 0, 0, 0, 0, 0, 0, 0, 0, 0, 0, 0, 0, 0, 0, 0, 0, 0, 0, 0, 0, 0, 0, 0, 0, 0, 0, 0, 0, 0, 0, 0, 0, 0, 0, 0, 0, 0, 0, 0, 0, 0, 0, 0, 0, 0, 0, 0, 0, 0, 0, 0, 0, 0, 0, 0, 0, 0, 0, 0, 0, 0, 0, 0, 0, 0, 0, 0, 0, 0, 0, 0, 0, 0, 0, 0, 0, 0, 0, 0, 0, 0, 0, 0, 0, 0, 0, 0, 0, 0, 0, 0, 0, 0, 0, 0, 0, 0, 0, 0, 0, 0, 0, 0, 0, 0, 0, 0, 0, 0, 0, 0, 0, 0, 0, 1, 1, 1, 1, 1, 1, 1, 1, 1, 1, 1, 1, 1, 1, 1, 1, 1, 1, 0, 0, 0, 0, 0, 0, 0, 0, 0, 0, 0, 0, 0, 0, 0, 0, 0, 0, 0, 0, 0, 0, 0, 0, 0, 0, 0, 0, 0, 0, 0, 0, 0, 0, 0, 0, 0, 0, 0, 0, 0, 0, 0, 0, 0, 0, 0, 0, 0, 0, 0, 0, 0, 0, 0, 0, 0, 0, 0, 0, 0, 0, 0, 0, 0, 0, 0, 0, 0, 0, 0, 0, 0, 0, 0, 0, 0, 0, 0, 0, 0, 0, 0, 0, 0, 0, 0, 0, 0, 0, 0, 0, 0, 0, 0, 0, 0, 0, 0, 0, 0, 0, 0, 0, 0, 0, 0, 0, 0, 0, 0, 0, 0, 0, 0, 0, 0, 0, 0, 0, 0, 0, 0, 0, 0, 0, 0, 0, 0, 0, 0, 0, 0, 0, 0, 0, 0, 0, 0, 0, 0, 0, 0, 0, 0, 0, 0, 0, 0, 0, 0, 0, 0, 0, 0, 0, 0, 0, 0, 0, 0, 0, 0, 0, 0, 0, 0, 0, 0, 0, 0, 0, 0, 0, 0, 0, 0, 0, 0, 0, 0, 0, 0, 0, 0, 0, 0, 0, 0, 0, 0, 0, 0, 0, 0, 0, 0, 0, 0, 0, 0, 0, 0, 0, 0, 0, 0, 0, 0, 0, 0, 0, 0, 0, 0, 0, 0, 0, 0, 0, 0, 0, 0, 0, 0, 0, 0, 0, 0, 0, 0, 0, 0, 0, 0, 0, 0, 0, 0, 0, 0, 0, 0, 0, 0, 0, 0, 0, 0, 0, 0, 0, 0, 0, 0, 0, 0, 0, 0, 0, 0, 0, 0, 0, 0, 0, 0, 0, 0, 0, 0, 0, 0, 0, 0, 0, 0, 0, 0, 0, 0, 0, 0, 0, 0, 0, 0, 0, 0, 0, 0, 0, 0, 0, 0, 0, 0, 0, 0, 0, 0, 0, 0, 0, 0, 0, 0, 0, 0, 0, 0, 0, 0, 0, 0, 0, 0, 0, 0, 0, 0, 0, 0, 0, 0, 0, 0, 0, 0, 0, 0, 0, 0, 0, 0, 0, 0, 0, 0, 0, 0, 0, 0, 0, 0, 0, 0, 0, 0, 0, 0, 0, 0, 0, 0, 0, 0, 0, 0, 0, 0, 0, 0, 0, 0, 0, 0, 0, 0, 0, 0, 0, 0, 0, 0, 0, 0, 0, 0, 0, 0, 0, 0, 0, 0, 0, 0, 0, 0, 0, 0, 0, 0, 0, 0, 0, 0, 0, 0, 0, 0, 0, 0, 0, 0, 0, 0, 0, 0, 0, 0, 0, 0, 0, 0, 0, 0, 0, 0, 0, 0, 0, 0, 0, 0, 0, 0, 0, 0, 0, 0, 0, 0])
_k = {(54, 55): 1.0, (55, 56): 1.0, (56, 57): 1.0, (57, 58): 1.0, (58, 59): 1.0, (59, 60): 1.0, (60, 61): 1.0, (61, 62): 1.0, (54, 62): 1.0, (63, 65): 1.0, (64, 72): 1.0, (64, 66): 1.0, (65, 74): 1.0, (63, 71): 1.0, (71, 72): 1.0, (66, 73): 1.0, (73, 74): 1.0, (71, 74): 1.0, (72, 73): 1.0, (79, 81): 1.0, (80, 88): 1.0, (80, 82): 1.0, (81, 90): 1.0, (79, 87): 1.0, (87, 88): 1.0, (82, 89): 1.0, (89, 90): 1.0, (87, 90): 1.0, (88, 89): 1.0, (95, 97): 1.0, (96, 104): 1.0, (96, 98): 1.0, (97, 106): 1.0, (95, 103): 1.0, (103, 104): 1.0, (98, 105): 1.0, (105, 106): 1.0, (103, 106): 1.0, (104, 105): 1.0, (111, 113): 1.0, (112, 120): 1.0, (112, 114): 1.0, (113, 122): 1.0, (111, 119): 1.0, (119, 120): 1.0, (114, 121): 1.0, (121, 122): 1.0, (119, 122): 1.0, (120, 121): 1.0, (127, 129): 1.0, (128, 136): 1.0, (128, 130): 1.0, (129, 138): 1.0, (127, 135): 1.0, (135, 136): 1.0, (130, 137): 1.0, (137, 138): 1.0, (135, 138): 1.0, (136, 137): 1.0, (143, 145): 1.0, (144, 152): 1.0, (144, 146): 1.0, (145, 154): 1.0, (143, 151): 1.0, (151, 152): 1.0, (146, 153): 1.0, (153, 154): 1.0, (151, 154): 1.0, (152, 153): 1.0, (106, 119): 1.0, (97, 111): 1.0, (98, 112): 1.0, (105, 120): 1.0, (90, 103): 1.0, (81, 95): 1.0, (79, 145): 1.0, (87, 154): 1.0, (138, 151): 1.0, (129, 143): 1.0, (74, 135): 1.0, (65, 127): 1.0, (63, 113): 1.0, (71, 122): 1.0, (72, 121): 1.0, (64, 114): 1.0, (66, 128): 1.0, (73, 136): 1.0, (130, 144): 1.0, (137, 152): 1.0, (88, 153): 1.0, (80, 146): 1.0, (82, 96): 1.0, (89, 104): 1.0, (570, 571): 1.0, (571, 572): 1.0, (572, 573): 1.0, (573, 574): 1.0, (574, 575): 1.0, (575, 576): 1.0, (576, 577): 1.0, (577, 578): 1.0, (578, 579): 1.0, (579, 580): 1.0, (580, 581): 1.0, (570, 581): 1.0}
me_cylinder_000.attributes.new('crease_edge', 'FLOAT', 'EDGE').data.foreach_set('value', [_k.get((min(e.vertices), max(e.vertices)), 0.0) for e in me_cylinder_000.edges])
me_cylinder_000.materials.append(mat_met)
me_cylinder_000.materials.append(mat_material_001)
me_cylinder_000.use_remesh_preserve_volume = False
me_cylinder_000.use_remesh_preserve_attributes = False
me_cylinder_000.use_mirror_vertex_groups = False
me_cylinder_000.update()
me_cylinder_002 = bpy.data.meshes.new('Cylinder.002')
me_cylinder_002.from_pydata([(2.407e-08, 0.2138, -0.2392), (2.407e-08, 0.2138, -0.2237), (0.1374, 0.1638, -0.2392), (0.1374, 0.1638, -0.2237), (0.2105, 0.03712, -0.2392), (0.2105, 0.03712, -0.2237), (0.1851, -0.1069, -0.2392), (0.1851, -0.1069, -0.2237), (0.07311, -0.2009, -0.2392), (0.07311, -0.2009, -0.2237), (-0.07311, -0.2009, -0.2392), (-0.07311, -0.2009, -0.2237), (-0.1851, -0.1069, -0.2392), (-0.1851, -0.1069, -0.2237), (-0.2105, 0.03712, -0.2392), (-0.2105, 0.03712, -0.2237), (-0.1374, 0.1638, -0.2392), (-0.1374, 0.1638, -0.2237), (1.178e-08, 0.1205, -0.1625), (0.07744, 0.09229, -0.1625), (0.1186, 0.02092, -0.1625), (0.1043, -0.06024, -0.1625), (0.04121, -0.1132, -0.1625), (-0.04121, -0.1132, -0.1625), (-0.1043, -0.06024, -0.1625), (-0.1186, 0.02092, -0.1625), (-0.07744, 0.09229, -0.1625), (-0.08443, 0.1006, -0.1828), (1.369e-08, 0.1314, -0.1828), (-0.1294, 0.02281, -0.1828), (-0.1138, -0.06568, -0.1828), (-0.04493, -0.1234, -0.1828), (0.04493, -0.1234, -0.1828), (0.1138, -0.06568, -0.1828), (0.08443, 0.1006, -0.1828), (0.1294, 0.02281, -0.1828), (2.114e-08, 0.1548, -0.2089), (0.0995, 0.1186, -0.2089), (-0.0995, 0.1186, -0.2089), (-0.1524, 0.02688, -0.2089), (-0.1341, -0.0774, -0.2089), (-0.05294, -0.1455, -0.2089), (0.05294, -0.1455, -0.2089), (0.1341, -0.0774, -0.2089), (0.1524, 0.02688, -0.2089), (2.361e-08, 0.1947, -0.2392), (0.1252, 0.1492, -0.2392), (0.1917, 0.03381, -0.2392), (0.1686, -0.09735, -0.2392), (0.06659, -0.183, -0.2392), (-0.06659, -0.183, -0.2392), (-0.1686, -0.09735, -0.2392), (-0.1917, 0.03381, -0.2392), (-0.1252, 0.1492, -0.2392), (2.605e-08, 0.1473, -0.2318), (0.09465, 0.1128, -0.2318), (0.145, 0.02557, -0.2318), (0.1275, -0.07363, -0.2318), (0.05036, -0.1384, -0.2318), (-0.05036, -0.1384, -0.2318), (-0.1275, -0.07363, -0.2318), (-0.145, 0.02557, -0.2318), (-0.09465, 0.1128, -0.2318), (-0.1216, -0.09904, -0.2369), (-0.2161, -0.1536, -0.5558), (-0.1383, -0.07012, -0.2369), (-0.2328, -0.1247, -0.5558), (-0.1406, -0.11, -0.2369), (-0.2351, -0.1646, -0.5558), (-0.1573, -0.08108, -0.2369), (-0.2518, -0.1357, -0.5558), (-0.14, -0.1096, -0.3432), (-0.1708, -0.1274, -0.4495), (-0.1874, -0.0985, -0.4495), (-0.1567, -0.08073, -0.3432), (-0.2064, -0.1095, -0.4495), (-0.1757, -0.09169, -0.3432), (-0.1897, -0.1384, -0.4495), (-0.159, -0.1206, -0.3432), (0.1216, 0.07993, -0.2369), (0.2161, 0.1345, -0.5558), (0.1383, 0.05102, -0.2369), (0.2328, 0.1056, -0.5558), (0.1406, 0.09089, -0.2369), (0.2351, 0.1455, -0.5558), (0.1573, 0.06198, -0.2369), (0.2518, 0.1165, -0.5558), (0.14, 0.09054, -0.3432), (0.1708, 0.1083, -0.4495), (0.1874, 0.07939, -0.4495), (0.1567, 0.06162, -0.3432), (0.2064, 0.09036, -0.4495), (0.1757, 0.07259, -0.3432), (0.1897, 0.1193, -0.4495), (0.159, 0.1015, -0.3432), (0.1383, -0.07012, -0.2369), (0.2328, -0.1247, -0.5558), (0.1216, -0.09904, -0.2369), (0.2161, -0.1536, -0.5558), (0.1573, -0.08108, -0.2369), (0.2518, -0.1357, -0.5558), (0.1406, -0.11, -0.2369), (0.2351, -0.1646, -0.5558), (0.1567, -0.08073, -0.3432), (0.1874, -0.0985, -0.4495), (0.1708, -0.1274, -0.4495), (0.14, -0.1096, -0.3432), (0.1897, -0.1384, -0.4495), (0.159, -0.1206, -0.3432), (0.2064, -0.1095, -0.4495), (0.1757, -0.09169, -0.3432), (0.01669, -0.1596, -0.2369), (0.01669, -0.2687, -0.5558), (-0.01669, -0.1596, -0.2369), (-0.01669, -0.2687, -0.5558), (0.01669, -0.1815, -0.2369), (0.01669, -0.2907, -0.5558), (-0.01669, -0.1815, -0.2369), (-0.01669, -0.2907, -0.5558), (0.01669, -0.1808, -0.3432), (0.01669, -0.2164, -0.4495), (-0.01669, -0.2164, -0.4495), (-0.01669, -0.1808, -0.3432), (-0.01669, -0.2383, -0.4495), (-0.01669, -0.2027, -0.3432), (0.01669, -0.2383, -0.4495), (0.01669, -0.2027, -0.3432), (-0.1383, 0.05102, -0.2369), (-0.2328, 0.1056, -0.5558), (-0.1216, 0.07993, -0.2369), (-0.2161, 0.1345, -0.5558), (-0.1573, 0.06198, -0.2369), (-0.2518, 0.1165, -0.5558), (-0.1406, 0.09089, -0.2369), (-0.2351, 0.1455, -0.5558), (-0.1567, 0.06162, -0.3432), (-0.1874, 0.07939, -0.4495), (-0.1708, 0.1083, -0.4495), (-0.14, 0.09054, -0.3432), (-0.1897, 0.1193, -0.4495), (-0.159, 0.1015, -0.3432), (-0.2064, 0.09036, -0.4495), (-0.1757, 0.07259, -0.3432), (-0.01669, 0.1405, -0.2369), (-0.01669, 0.2496, -0.5558), (0.01669, 0.1405, -0.2369), (0.01669, 0.2496, -0.5558), (-0.01669, 0.1624, -0.2369), (-0.01669, 0.2716, -0.5558), (0.01669, 0.1624, -0.2369), (0.01669, 0.2716, -0.5558), (-0.01669, 0.1617, -0.3432), (-0.01669, 0.1973, -0.4495), (0.01669, 0.1973, -0.4495), (0.01669, 0.1617, -0.3432), (0.01669, 0.2192, -0.4495), (0.01669, 0.1836, -0.3432), (-0.01669, 0.2192, -0.4495), (-0.01669, 0.1836, -0.3432), (2.212e-07, 0.3163, -0.5537), (2.287e-07, 0.3163, -0.5767), (-0.2033, 0.2423, -0.5537), (-0.2033, 0.2423, -0.5767), (-0.3115, 0.05492, -0.5537), (-0.3115, 0.05492, -0.5767), (-0.2739, -0.1581, -0.5537), (-0.2739, -0.1581, -0.5767), (-0.1082, -0.2972, -0.5537), (-0.1082, -0.2972, -0.5767), (0.1082, -0.2972, -0.5537), (0.1082, -0.2972, -0.5767), (0.2739, -0.1581, -0.5537), (0.2739, -0.1581, -0.5767), (0.3115, 0.05492, -0.5537), (0.3115, 0.05492, -0.5767), (0.2033, 0.2423, -0.5537), (0.2033, 0.2423, -0.5767), (2.499e-07, 0.1986, -0.6278), (-0.1276, 0.1521, -0.6278), (-0.1956, 0.03448, -0.6278), (-0.172, -0.09929, -0.6278), (-0.06792, -0.1866, -0.6278), (0.06792, -0.1866, -0.6278), (0.172, -0.09929, -0.6278), (0.1956, 0.03448, -0.6278), (0.1276, 0.1521, -0.6278), (-1.017e-06, 0.2248, 3.182), (-8.48e-07, 0.1704, 2.671), (-0.1172, 0.1934, 3.182), (-0.09, 0.1463, 2.671), (-0.203, 0.1076, 3.182), (-0.1559, 0.08045, 2.671), (-0.2344, -0.009552, 3.182), (-0.18, -0.009552, 2.671), (-0.203, -0.1267, 3.182), (-0.1559, -0.09955, 2.671), (-0.1172, -0.2125, 3.182), (-0.09, -0.1654, 2.671), (-1.052e-06, -0.2439, 3.182), (-8.752e-07, -0.1896, 2.671), (0.1172, -0.2125, 3.182), (0.09, -0.1654, 2.671), (0.203, -0.1267, 3.182), (0.1559, -0.09955, 2.671), (0.2344, -0.009552, 3.182), (0.18, -0.009552, 2.671), (0.203, 0.1076, 3.182), (0.1559, 0.08045, 2.671), (0.1172, 0.1934, 3.182), (0.09, 0.1463, 2.671), (-1.031e-06, 0.2477, 3.223), (-0.1286, 0.2132, 3.223), (-0.2228, 0.1191, 3.223), (-0.2572, -0.009552, 3.223), (-0.2228, -0.1382, 3.223), (-0.1286, -0.2323, 3.223), (-1.07e-06, -0.2668, 3.223), (0.1286, -0.2323, 3.223), (0.2228, -0.1382, 3.223), (0.2572, -0.009552, 3.223), (0.2228, 0.1191, 3.223), (0.1286, 0.2132, 3.223), (-1.042e-06, 0.2222, 3.257), (-0.1159, 0.1911, 3.257), (-0.2007, 0.1063, 3.257), (-0.2317, -0.009552, 3.257), (-0.2007, -0.1254, 3.257), (-0.1159, -0.2102, 3.257), (-1.077e-06, -0.2413, 3.257), (0.1159, -0.2102, 3.257), (0.2007, -0.1254, 3.257), (0.2317, -0.009552, 3.257), (0.2007, 0.1063, 3.257), (0.1159, 0.1911, 3.257), (-1.061e-06, 0.2594, 3.312), (-0.1345, 0.2234, 3.312), (-0.2329, 0.1249, 3.312), (-0.269, -0.009552, 3.312), (-0.2329, -0.144, 3.312), (-0.1345, -0.2425, 3.312), (-1.101e-06, -0.2785, 3.312), (0.1345, -0.2425, 3.312), (0.2329, -0.144, 3.312), (0.269, -0.009552, 3.312), (0.2329, 0.1249, 3.312), (0.1345, 0.2234, 3.312), (-1.064e-06, 0.3297, 3.312), (-0.1696, 0.2842, 3.312), (-0.2938, 0.1601, 3.312), (-0.3392, -0.009552, 3.312), (-0.2938, -0.1792, 3.312), (-0.1696, -0.3033, 3.312), (-1.115e-06, -0.3488, 3.312), (0.1696, -0.3033, 3.312), (0.2938, -0.1792, 3.312), (0.3392, -0.009552, 3.312), (0.2938, 0.1601, 3.312), (0.1696, 0.2842, 3.312), (-1.084e-06, 0.3297, 3.374), (-0.1696, 0.2842, 3.374), (-0.2938, 0.1601, 3.374), (-0.3392, -0.009552, 3.374), (-0.2938, -0.1792, 3.374), (-0.1696, -0.3033, 3.374), (-1.136e-06, -0.3488, 3.374), (0.1696, -0.3033, 3.374), (0.2938, -0.1792, 3.374), (0.3392, -0.009552, 3.374), (0.2938, 0.1601, 3.374), (0.1696, 0.2842, 3.374), (-8.396e-07, 0.1492, 2.648), (-0.07936, 0.1279, 2.648), (-0.1375, 0.06981, 2.648), (-0.1587, -0.009552, 2.648), (-0.1375, -0.08891, 2.648), (-0.07936, -0.147, 2.648), (-8.636e-07, -0.1683, 2.648), (0.07936, -0.147, 2.648), (0.1375, -0.08891, 2.648), (0.1587, -0.009552, 2.648), (0.1375, 0.06981, 2.648), (0.07936, 0.1279, 2.648), (-8.056e-07, 0.1279, 2.545), (-0.06874, 0.1095, 2.545), (-0.1191, 0.05918, 2.545), (-0.1375, -0.009552, 2.545), (-0.1191, -0.07829, 2.545), (-0.06874, -0.1286, 2.545), (-8.264e-07, -0.147, 2.545), (0.06873, -0.1286, 2.545), (0.1191, -0.07829, 2.545), (0.1375, -0.009552, 2.545), (0.1191, 0.05918, 2.545), (0.06873, 0.1095, 2.545), (-8.036e-07, 0.1464, 2.538), (-0.07798, 0.1255, 2.538), (-0.1351, 0.06843, 2.538), (-0.156, -0.009552, 2.538), (-0.1351, -0.08753, 2.538), (-0.07798, -0.1446, 2.538), (-8.271e-07, -0.1655, 2.538), (0.07798, -0.1446, 2.538), (0.1351, -0.08753, 2.538), (0.156, -0.009552, 2.538), (0.1351, 0.06843, 2.538), (0.07798, 0.1255, 2.538), (-7.907e-07, 0.1417, 2.499), (-0.07565, 0.1215, 2.499), (-0.131, 0.06609, 2.499), (-0.1513, -0.009552, 2.499), (-0.131, -0.0852, 2.499), (-0.07565, -0.1406, 2.499), (-8.136e-07, -0.1608, 2.499), (0.07565, -0.1406, 2.499), (0.131, -0.0852, 2.499), (0.1513, -0.009552, 2.499), (0.131, 0.06609, 2.499), (0.07565, 0.1215, 2.499), (-7.854e-07, 0.1059, 2.487), (-0.05771, 0.0904, 2.487), (-0.09995, 0.04816, 2.487), (-0.1154, -0.009552, 2.487), (-0.09995, -0.06726, 2.487), (-0.05771, -0.1095, 2.487), (-8.028e-07, -0.125, 2.487), (0.05771, -0.1095, 2.487), (0.09995, -0.06726, 2.487), (0.1154, -0.009552, 2.487), (0.09995, 0.04816, 2.487), (0.05771, 0.0904, 2.487), (-7.797e-07, 0.1149, 2.469), (-0.06221, 0.0982, 2.469), (-0.1077, 0.05266, 2.469), (-0.1244, -0.009552, 2.469), (-0.1077, -0.07176, 2.469), (-0.06221, -0.1173, 2.469), (-7.985e-07, -0.134, 2.469), (0.06221, -0.1173, 2.469), (0.1077, -0.07176, 2.469), (0.1244, -0.009552, 2.469), (0.1077, 0.05266, 2.469), (0.06221, 0.0982, 2.469), (-4.932e-07, 0.06623, 1.59), (-0.03789, 0.05608, 1.59), (-0.06563, 0.02834, 1.59), (-0.07578, -0.009552, 1.59), (-0.06563, -0.04744, 1.59), (-0.03789, -0.07518, 1.59), (-5.046e-07, -0.08533, 1.59), (0.03789, -0.07518, 1.59), (0.06563, -0.04744, 1.59), (0.07578, -0.009552, 1.59), (0.06563, 0.02834, 1.59), (0.03789, 0.05608, 1.59), (-4.89e-07, 0.08159, 1.576), (-0.04557, 0.06938, 1.576), (-0.07893, 0.03602, 1.576), (-0.09115, -0.009552, 1.576), (-0.07893, -0.05512, 1.576), (-0.04557, -0.08849, 1.576), (-5.027e-07, -0.1007, 1.576), (0.04557, -0.08849, 1.576), (0.07893, -0.05512, 1.576), (0.09114, -0.009552, 1.576), (0.07893, 0.03602, 1.576), (0.04557, 0.06938, 1.576), (-4.834e-07, 0.07089, 1.56), (-0.04022, 0.06011, 1.56), (-0.06967, 0.03067, 1.56), (-0.08044, -0.009552, 1.56), (-0.06967, -0.04977, 1.56), (-0.04022, -0.07922, 1.56), (-4.955e-07, -0.08999, 1.56), (0.04022, -0.07922, 1.56), (0.06966, -0.04977, 1.56), (0.08044, -0.009552, 1.56), (0.06966, 0.03067, 1.56), (0.04022, 0.06011, 1.56), (-4.743e-07, 0.09633, 1.529), (-0.05294, 0.08215, 1.529), (-0.0917, 0.04339, 1.529), (-0.1059, -0.009552, 1.529), (-0.0917, -0.06249, 1.529), (-0.05294, -0.1013, 1.529), (-4.903e-07, -0.1154, 1.529), (0.05294, -0.1013, 1.529), (0.0917, -0.06249, 1.529), (0.1059, -0.009552, 1.529), (0.0917, 0.04339, 1.529), (0.05294, 0.08215, 1.529), (-4.656e-07, 0.07295, 1.504), (-0.04125, 0.06189, 1.504), (-0.07145, 0.0317, 1.504), (-0.0825, -0.009552, 1.504), (-0.07145, -0.0508, 1.504), (-0.04125, -0.081, 1.504), (-4.781e-07, -0.09205, 1.504), (0.04125, -0.081, 1.504), (0.07144, -0.0508, 1.504), (0.0825, -0.009552, 1.504), (0.07144, 0.0317, 1.504), (0.04125, 0.06189, 1.504), (-4.635e-07, 0.08391, 1.498), (-0.04673, 0.07139, 1.498), (-0.08094, 0.03718, 1.498), (-0.09347, -0.009552, 1.498), (-0.08094, -0.05629, 1.498), (-0.04673, -0.0905, 1.498), (-4.776e-07, -0.103, 1.498), (0.04673, -0.0905, 1.498), (0.08094, -0.05629, 1.498), (0.09347, -0.009552, 1.498), (0.08094, 0.03718, 1.498), (0.04673, 0.07139, 1.498), (-4.556e-07, 0.0709, 1.476), (-0.04022, 0.06012, 1.476), (-0.06967, 0.03067, 1.476), (-0.08045, -0.009552, 1.476), (-0.06967, -0.04978, 1.476), (-0.04022, -0.07922, 1.476), (-4.677e-07, -0.09, 1.476), (0.04022, -0.07922, 1.476), (0.06967, -0.04978, 1.476), (0.08045, -0.009552, 1.476), (0.06967, 0.03067, 1.476), (0.04022, 0.06012, 1.476), (-2.795e-07, 0.04817, 0.5725), (-0.02886, 0.04044, 0.5725), (-0.04999, 0.01931, 0.5725), (-0.05772, -0.009552, 0.5725), (-0.04999, -0.03841, 0.5725), (-0.02886, -0.05954, 0.5725), (-2.882e-07, -0.06727, 0.5725), (0.02886, -0.05954, 0.5725), (0.04999, -0.03841, 0.5725), (0.05772, -0.009552, 0.5725), (0.04999, 0.01931, 0.5725), (0.02886, 0.04044, 0.5725), (-2.758e-07, 0.0567, 0.5602), (-0.03313, 0.04782, 0.5602), (-0.05738, 0.02357, 0.5602), (-0.06625, -0.009552, 0.5602), (-0.05738, -0.04268, 0.5602), (-0.03313, -0.06693, 0.5602), (-2.858e-07, -0.0758, 0.5602), (0.03313, -0.06693, 0.5602), (0.05738, -0.04268, 0.5602), (0.06625, -0.009552, 0.5602), (0.05738, 0.02357, 0.5602), (0.03313, 0.04782, 0.5602), (-2.735e-07, 0.04679, 0.554), (-0.02817, 0.03924, 0.554), (-0.04879, 0.01862, 0.554), (-0.05634, -0.009552, 0.554), (-0.04879, -0.03772, 0.554), (-0.02817, -0.05834, 0.554), (-2.82e-07, -0.06589, 0.554), (0.02817, -0.05834, 0.554), (0.04879, -0.03772, 0.554), (0.05634, -0.009552, 0.554), (0.04879, 0.01862, 0.554), (0.02817, 0.03924, 0.554), (-2.695e-07, 0.07201, 0.5386), (-0.04078, 0.06109, 0.5386), (-0.07064, 0.03123, 0.5386), (-0.08157, -0.009552, 0.5386), (-0.07064, -0.05034, 0.5386), (-0.04078, -0.08019, 0.5386), (-2.818e-07, -0.09112, 0.5386), (0.04078, -0.08019, 0.5386), (0.07064, -0.05034, 0.5386), (0.08157, -0.009552, 0.5386), (0.07064, 0.03123, 0.5386), (0.04078, 0.06109, 0.5386), (-2.601e-07, 0.07201, 0.5098), (-0.04078, 0.06109, 0.5098), (-0.07064, 0.03123, 0.5098), (-0.08157, -0.009552, 0.5098), (-0.07064, -0.05034, 0.5098), (-0.04078, -0.08019, 0.5098), (-2.724e-07, -0.09112, 0.5098), (0.04078, -0.08019, 0.5098), (0.07064, -0.05034, 0.5098), (0.08157, -0.009552, 0.5098), (0.07064, 0.03123, 0.5098), (0.04078, 0.06109, 0.5098), (-2.494e-07, 0.06224, 0.478), (-0.0359, 0.05262, 0.478), (-0.06218, 0.02634, 0.478), (-0.07179, -0.009552, 0.478), (-0.06218, -0.04545, 0.478), (-0.0359, -0.07173, 0.478), (-2.602e-07, -0.08135, 0.478), (0.0359, -0.07173, 0.478), (0.06218, -0.04545, 0.478), (0.07179, -0.009552, 0.478), (0.06218, 0.02634, 0.478), (0.0359, 0.05262, 0.478), (-1.473e-07, 0.03895, 0.1656), (-0.02425, 0.03245, 0.1656), (-0.042, 0.0147, 0.1656), (-0.0485, -0.009552, 0.1656), (-0.042, -0.0338, 0.1656), (-0.02425, -0.05155, 0.1656), (-1.547e-07, -0.05805, 0.1656), (0.02425, -0.05155, 0.1656), (0.042, -0.0338, 0.1656), (0.0485, -0.009552, 0.1656), (0.042, 0.0147, 0.1656), (0.02425, 0.03245, 0.1656), (-1.412e-07, 0.06567, 0.1456), (-0.03761, 0.0556, 0.1456), (-0.06515, 0.02806, 0.1456), (-0.07523, -0.009552, 0.1456), (-0.06515, -0.04717, 0.1456), (-0.03761, -0.0747, 0.1456), (-1.526e-07, -0.08478, 0.1456), (0.03761, -0.0747, 0.1456), (0.06515, -0.04717, 0.1456), (0.07523, -0.009552, 0.1456), (0.06515, 0.02806, 0.1456), (0.03761, 0.0556, 0.1456), (-6.257e-08, 0.06567, 0.08713), (-0.03761, 0.0556, 0.08713), (-0.06515, 0.02806, 0.08713), (-0.07523, -0.009552, 0.08713), (-0.06515, -0.04717, 0.08713), (-0.03761, -0.0747, 0.08713), (-7.392e-08, -0.08478, 0.08713), (0.03761, -0.0747, 0.08713), (0.06515, -0.04717, 0.08713), (0.07523, -0.009552, 0.08713), (0.06515, 0.02806, 0.08713), (0.03761, 0.0556, 0.08713), (-5.992e-08, 0.05052, 0.08), (-0.03003, 0.04247, 0.08), (-0.05202, 0.02048, 0.08), (-0.06007, -0.009552, 0.08), (-0.05202, -0.03959, 0.08), (-0.03003, -0.06157, 0.08), (-6.899e-08, -0.06962, 0.08), (0.03003, -0.06157, 0.08), (0.05202, -0.03959, 0.08), (0.06007, -0.009552, 0.08), (0.05202, 0.02048, 0.08), (0.03003, 0.04247, 0.08), (-5.372e-08, 0.03955, 0.06288), (-0.02455, 0.03297, 0.06288), (-0.04252, 0.015, 0.06288), (-0.0491, -0.009552, 0.06288), (-0.04252, -0.0341, 0.06288), (-0.02455, -0.05208, 0.06288), (-6.113e-08, -0.05865, 0.06288), (0.02455, -0.05208, 0.06288), (0.04252, -0.0341, 0.06288), (0.0491, -0.009552, 0.06288), (0.04252, 0.015, 0.06288), (0.02455, 0.03297, 0.06288), (1.125e-08, 0.05845, -0.1378), (-0.034, 0.04934, -0.1378), (-0.05889, 0.02445, -0.1378), (-0.068, -0.009552, -0.1378), (-0.05889, -0.04355, -0.1378), (-0.034, -0.06844, -0.1378), (9.822e-10, -0.07755, -0.1378), (0.034, -0.06844, -0.1378), (0.05889, -0.04355, -0.1378), (0.068, -0.009552, -0.1378), (0.05889, 0.02445, -0.1378), (0.034, 0.04934, -0.1378), (1.939e-08, 0.05845, -0.1628), (-0.034, 0.04934, -0.1628), (-0.05889, 0.02445, -0.1628), (-0.068, -0.009552, -0.1628), (-0.05889, -0.04355, -0.1628), (-0.034, -0.06844, -0.1628), (9.117e-09, -0.07755, -0.1628), (0.034, -0.06844, -0.1628), (0.05889, -0.04355, -0.1628), (0.068, -0.009552, -0.1628), (0.05889, 0.02445, -0.1628), (0.034, 0.04934, -0.1628), (-0.04458, 0.05313, -0.6278), (2.59e-07, 0.06935, -0.6278), (-0.0683, 0.01204, -0.6278), (-0.06006, -0.03468, -0.6278), (-0.02372, -0.06517, -0.6278), (0.02372, -0.06517, -0.6278), (0.06006, -0.03468, -0.6278), (0.0683, 0.01204, -0.6278), (0.04458, 0.05313, -0.6278), (-0.01771, 0.02111, -0.6817), (2.881e-07, 0.02756, -0.6817), (-0.02714, 0.004785, -0.6817), (-0.02387, -0.01378, -0.6817), (-0.009425, -0.0259, -0.6817), (0.009426, -0.0259, -0.6817), (0.02387, -0.01378, -0.6817), (0.02714, 0.004785, -0.6817), (0.01771, 0.02111, -0.6817), (-0.005832, 0.00695, -0.7745), (2.891e-07, 0.009073, -0.7745), (-0.008935, 0.001575, -0.7745), (-0.007857, -0.004537, -0.7745), (-0.003103, -0.008526, -0.7745), (0.003103, -0.008526, -0.7745), (0.007858, -0.004537, -0.7745), (0.008935, 0.001575, -0.7745), (0.005832, 0.00695, -0.7745)], [], [(0, 1, 3, 2), (2, 3, 5, 4), (4, 5, 7, 6), (6, 7, 9, 8), (8, 9, 11, 10), (10, 11, 13, 12), (12, 13, 15, 14), (28, 27, 26, 18), (14, 15, 17, 16), (16, 17, 1, 0), (12, 14, 52, 51), (19, 18, 26, 25, 24, 23, 22, 21, 20), (27, 29, 25, 26), (29, 30, 24, 25), (30, 31, 23, 24), (31, 32, 22, 23), (32, 33, 21, 22), (34, 28, 18, 19), (33, 35, 20, 21), (35, 34, 19, 20), (44, 37, 34, 35), (43, 44, 35, 33), (37, 36, 28, 34), (42, 43, 33, 32), (41, 42, 32, 31), (40, 41, 31, 30), (39, 40, 30, 29), (38, 39, 29, 27), (36, 38, 27, 28), (1, 17, 38, 36), (17, 15, 39, 38), (15, 13, 40, 39), (13, 11, 41, 40), (11, 9, 42, 41), (9, 7, 43, 42), (3, 1, 36, 37), (7, 5, 44, 43), (5, 3, 37, 44), (51, 52, 61, 60), (10, 12, 51, 50), (8, 10, 50, 49), (6, 8, 49, 48), (0, 2, 46, 45), (4, 6, 48, 47), (2, 4, 47, 46), (16, 0, 45, 53), (14, 16, 53, 52), (54, 55, 56, 57, 58, 59, 60, 61, 62), (48, 49, 58, 57), (45, 46, 55, 54), (52, 53, 62, 61), (49, 50, 59, 58), (46, 47, 56, 55), (53, 45, 54, 62), (50, 51, 60, 59), (47, 48, 57, 56), (72, 64, 66, 73), (73, 66, 70, 75), (75, 70, 68, 77), (77, 68, 64, 72), (65, 69, 67, 63), (70, 66, 64, 68), (67, 78, 71, 63), (78, 77, 72, 71), (69, 76, 78, 67), (76, 75, 77, 78), (65, 74, 76, 69), (74, 73, 75, 76), (63, 71, 74, 65), (71, 72, 73, 74), (88, 80, 82, 89), (89, 82, 86, 91), (91, 86, 84, 93), (93, 84, 80, 88), (81, 85, 83, 79), (86, 82, 80, 84), (83, 94, 87, 79), (94, 93, 88, 87), (85, 92, 94, 83), (92, 91, 93, 94), (81, 90, 92, 85), (90, 89, 91, 92), (79, 87, 90, 81), (87, 88, 89, 90), (104, 96, 98, 105), (105, 98, 102, 107), (107, 102, 100, 109), (109, 100, 96, 104), (97, 101, 99, 95), (102, 98, 96, 100), (99, 110, 103, 95), (110, 109, 104, 103), (101, 108, 110, 99), (108, 107, 109, 110), (97, 106, 108, 101), (106, 105, 107, 108), (95, 103, 106, 97), (103, 104, 105, 106), (120, 112, 114, 121), (121, 114, 118, 123), (123, 118, 116, 125), (125, 116, 112, 120), (113, 117, 115, 111), (118, 114, 112, 116), (115, 126, 119, 111), (126, 125, 120, 119), (117, 124, 126, 115), (124, 123, 125, 126), (113, 122, 124, 117), (122, 121, 123, 124), (111, 119, 122, 113), (119, 120, 121, 122), (136, 128, 130, 137), (137, 130, 134, 139), (139, 134, 132, 141), (141, 132, 128, 136), (129, 133, 131, 127), (134, 130, 128, 132), (131, 142, 135, 127), (142, 141, 136, 135), (133, 140, 142, 131), (140, 139, 141, 142), (129, 138, 140, 133), (138, 137, 139, 140), (127, 135, 138, 129), (135, 136, 137, 138), (152, 144, 146, 153), (153, 146, 150, 155), (155, 150, 148, 157), (157, 148, 144, 152), (145, 149, 147, 143), (150, 146, 144, 148), (147, 158, 151, 143), (158, 157, 152, 151), (149, 156, 158, 147), (156, 155, 157, 158), (145, 154, 156, 149), (154, 153, 155, 156), (143, 151, 154, 145), (151, 152, 153, 154), (97, 111, 119, 106), (98, 105, 120, 112), (105, 106, 119, 120), (81, 95, 103, 90), (145, 79, 87, 154), (129, 143, 151, 138), (65, 127, 135, 74), (71, 122, 113, 63), (72, 64, 114, 121), (136, 128, 66, 73), (130, 137, 152, 144), (146, 153, 88, 80), (82, 89, 104, 96), (89, 90, 103, 104), (87, 88, 153, 154), (137, 138, 151, 152), (73, 74, 135, 136), (71, 72, 121, 122), (159, 160, 162, 161), (161, 162, 164, 163), (163, 164, 166, 165), (165, 166, 168, 167), (167, 168, 170, 169), (169, 170, 172, 171), (171, 172, 174, 173), (160, 176, 185, 177), (173, 174, 176, 175), (175, 176, 160, 159), (159, 161, 163, 165, 167, 169, 171, 173, 175), (183, 182, 587, 588), (176, 174, 184, 185), (174, 172, 183, 184), (172, 170, 182, 183), (170, 168, 181, 182), (168, 166, 180, 181), (162, 160, 177, 178), (166, 164, 179, 180), (164, 162, 178, 179), (186, 187, 189, 188), (188, 189, 191, 190), (190, 191, 193, 192), (192, 193, 195, 194), (194, 195, 197, 196), (196, 197, 199, 198), (198, 199, 201, 200), (200, 201, 203, 202), (202, 203, 205, 204), (204, 205, 207, 206), (195, 193, 273, 274), (206, 207, 209, 208), (208, 209, 187, 186), (204, 206, 220, 219), (219, 220, 232, 231), (202, 204, 219, 218), (200, 202, 218, 217), (198, 200, 217, 216), (196, 198, 216, 215), (194, 196, 215, 214), (192, 194, 214, 213), (208, 186, 210, 221), (186, 188, 211, 210), (190, 192, 213, 212), (206, 208, 221, 220), (188, 190, 212, 211), (224, 225, 237, 236), (216, 217, 229, 228), (213, 214, 226, 225), (220, 221, 233, 232), (210, 211, 223, 222), (217, 218, 230, 229), (214, 215, 227, 226), (221, 210, 222, 233), (211, 212, 224, 223), (218, 219, 231, 230), (215, 216, 228, 227), (212, 213, 225, 224), (236, 237, 249, 248), (231, 232, 244, 243), (228, 229, 241, 240), (225, 226, 238, 237), (232, 233, 245, 244), (222, 223, 235, 234), (229, 230, 242, 241), (226, 227, 239, 238), (233, 222, 234, 245), (223, 224, 236, 235), (230, 231, 243, 242), (227, 228, 240, 239), (251, 252, 264, 263), (243, 244, 256, 255), (240, 241, 253, 252), (237, 238, 250, 249), (244, 245, 257, 256), (234, 235, 247, 246), (241, 242, 254, 253), (238, 239, 251, 250), (245, 234, 246, 257), (235, 236, 248, 247), (242, 243, 255, 254), (239, 240, 252, 251), (258, 259, 260, 261, 262, 263, 264, 265, 266, 267, 268, 269), (248, 249, 261, 260), (255, 256, 268, 267), (252, 253, 265, 264), (249, 250, 262, 261), (256, 257, 269, 268), (246, 247, 259, 258), (253, 254, 266, 265), (250, 251, 263, 262), (257, 246, 258, 269), (247, 248, 260, 259), (254, 255, 267, 266), (279, 278, 290, 291), (187, 209, 281, 270), (189, 187, 270, 271), (193, 191, 272, 273), (209, 207, 280, 281), (191, 189, 271, 272), (207, 205, 279, 280), (205, 203, 278, 279), (203, 201, 277, 278), (201, 199, 276, 277), (199, 197, 275, 276), (197, 195, 274, 275), (284, 283, 295, 296), (276, 275, 287, 288), (273, 272, 284, 285), (280, 279, 291, 292), (277, 276, 288, 289), (274, 273, 285, 286), (281, 280, 292, 293), (271, 270, 282, 283), (278, 277, 289, 290), (275, 274, 286, 287), (270, 281, 293, 282), (272, 271, 283, 284), (294, 305, 317, 306), (291, 290, 302, 303), (288, 287, 299, 300), (285, 284, 296, 297), (292, 291, 303, 304), (289, 288, 300, 301), (286, 285, 297, 298), (293, 292, 304, 305), (283, 282, 294, 295), (290, 289, 301, 302), (287, 286, 298, 299), (282, 293, 305, 294), (311, 310, 322, 323), (296, 295, 307, 308), (303, 302, 314, 315), (300, 299, 311, 312), (297, 296, 308, 309), (304, 303, 315, 316), (301, 300, 312, 313), (298, 297, 309, 310), (305, 304, 316, 317), (295, 294, 306, 307), (302, 301, 313, 314), (299, 298, 310, 311), (323, 322, 334, 335), (306, 317, 329, 318), (308, 307, 319, 320), (315, 314, 326, 327), (312, 311, 323, 324), (309, 308, 320, 321), (316, 315, 327, 328), (313, 312, 324, 325), (310, 309, 321, 322), (317, 316, 328, 329), (307, 306, 318, 319), (314, 313, 325, 326), (338, 337, 349, 350), (318, 329, 341, 330), (320, 319, 331, 332), (327, 326, 338, 339), (324, 323, 335, 336), (321, 320, 332, 333), (328, 327, 339, 340), (325, 324, 336, 337), (322, 321, 333, 334), (329, 328, 340, 341), (319, 318, 330, 331), (326, 325, 337, 338), (343, 342, 354, 355), (335, 334, 346, 347), (330, 341, 353, 342), (332, 331, 343, 344), (339, 338, 350, 351), (336, 335, 347, 348), (333, 332, 344, 345), (340, 339, 351, 352), (337, 336, 348, 349), (334, 333, 345, 346), (341, 340, 352, 353), (331, 330, 342, 343), (365, 364, 376, 377), (350, 349, 361, 362), (347, 346, 358, 359), (342, 353, 365, 354), (344, 343, 355, 356), (351, 350, 362, 363), (348, 347, 359, 360), (345, 344, 356, 357), (352, 351, 363, 364), (349, 348, 360, 361), (346, 345, 357, 358), (353, 352, 364, 365), (370, 369, 381, 382), (355, 354, 366, 367), (362, 361, 373, 374), (359, 358, 370, 371), (354, 365, 377, 366), (356, 355, 367, 368), (363, 362, 374, 375), (360, 359, 371, 372), (357, 356, 368, 369), (364, 363, 375, 376), (361, 360, 372, 373), (358, 357, 369, 370), (382, 381, 393, 394), (377, 376, 388, 389), (367, 366, 378, 379), (374, 373, 385, 386), (371, 370, 382, 383), (366, 377, 389, 378), (368, 367, 379, 380), (375, 374, 386, 387), (372, 371, 383, 384), (369, 368, 380, 381), (376, 375, 387, 388), (373, 372, 384, 385), (397, 396, 408, 409), (389, 388, 400, 401), (379, 378, 390, 391), (386, 385, 397, 398), (383, 382, 394, 395), (378, 389, 401, 390), (380, 379, 391, 392), (387, 386, 398, 399), (384, 383, 395, 396), (381, 380, 392, 393), (388, 387, 399, 400), (385, 384, 396, 397), (409, 408, 420, 421), (394, 393, 405, 406), (401, 400, 412, 413), (391, 390, 402, 403), (398, 397, 409, 410), (395, 394, 406, 407), (390, 401, 413, 402), (392, 391, 403, 404), (399, 398, 410, 411), (396, 395, 407, 408), (393, 392, 404, 405), (400, 399, 411, 412), (424, 423, 435, 436), (406, 405, 417, 418), (413, 412, 424, 425), (403, 402, 414, 415), (410, 409, 421, 422), (407, 406, 418, 419), (402, 413, 425, 414), (404, 403, 415, 416), (411, 410, 422, 423), (408, 407, 419, 420), (405, 404, 416, 417), (412, 411, 423, 424), (429, 428, 440, 441), (421, 420, 432, 433), (418, 417, 429, 430), (425, 424, 436, 437), (415, 414, 426, 427), (422, 421, 433, 434), (419, 418, 430, 431), (414, 425, 437, 426), (416, 415, 427, 428), (423, 422, 434, 435), (420, 419, 431, 432), (417, 416, 428, 429), (441, 440, 452, 453), (436, 435, 447, 448), (433, 432, 444, 445), (430, 429, 441, 442), (437, 436, 448, 449), (427, 426, 438, 439), (434, 433, 445, 446), (431, 430, 442, 443), (426, 437, 449, 438), (428, 427, 439, 440), (435, 434, 446, 447), (432, 431, 443, 444), (456, 455, 467, 468), (448, 447, 459, 460), (445, 444, 456, 457), (442, 441, 453, 454), (449, 448, 460, 461), (439, 438, 450, 451), (446, 445, 457, 458), (443, 442, 454, 455), (438, 449, 461, 450), (440, 439, 451, 452), (447, 446, 458, 459), (444, 443, 455, 456), (468, 467, 479, 480), (453, 452, 464, 465), (460, 459, 471, 472), (457, 456, 468, 469), (454, 453, 465, 466), (461, 460, 472, 473), (451, 450, 462, 463), (458, 457, 469, 470), (455, 454, 466, 467), (450, 461, 473, 462), (452, 451, 463, 464), (459, 458, 470, 471), (483, 482, 494, 495), (465, 464, 476, 477), (472, 471, 483, 484), (469, 468, 480, 481), (466, 465, 477, 478), (473, 472, 484, 485), (463, 462, 474, 475), (470, 469, 481, 482), (467, 466, 478, 479), (462, 473, 485, 474), (464, 463, 475, 476), (471, 470, 482, 483), (488, 487, 499, 500), (480, 479, 491, 492), (477, 476, 488, 489), (484, 483, 495, 496), (481, 480, 492, 493), (478, 477, 489, 490), (485, 484, 496, 497), (475, 474, 486, 487), (482, 481, 493, 494), (479, 478, 490, 491), (474, 485, 497, 486), (476, 475, 487, 488), (498, 509, 521, 510), (495, 494, 506, 507), (492, 491, 503, 504), (489, 488, 500, 501), (496, 495, 507, 508), (493, 492, 504, 505), (490, 489, 501, 502), (497, 496, 508, 509), (487, 486, 498, 499), (494, 493, 505, 506), (491, 490, 502, 503), (486, 497, 509, 498), (515, 514, 526, 527), (500, 499, 511, 512), (507, 506, 518, 519), (504, 503, 515, 516), (501, 500, 512, 513), (508, 507, 519, 520), (505, 504, 516, 517), (502, 501, 513, 514), (509, 508, 520, 521), (499, 498, 510, 511), (506, 505, 517, 518), (503, 502, 514, 515), (527, 526, 538, 539), (510, 521, 533, 522), (512, 511, 523, 524), (519, 518, 530, 531), (516, 515, 527, 528), (513, 512, 524, 525), (520, 519, 531, 532), (517, 516, 528, 529), (514, 513, 525, 526), (521, 520, 532, 533), (511, 510, 522, 523), (518, 517, 529, 530), (542, 541, 553, 554), (522, 533, 545, 534), (524, 523, 535, 536), (531, 530, 542, 543), (528, 527, 539, 540), (525, 524, 536, 537), (532, 531, 543, 544), (529, 528, 540, 541), (526, 525, 537, 538), (533, 532, 544, 545), (523, 522, 534, 535), (530, 529, 541, 542), (539, 538, 550, 551), (534, 545, 557, 546), (536, 535, 547, 548), (543, 542, 554, 555), (540, 539, 551, 552), (537, 536, 548, 549), (544, 543, 555, 556), (541, 540, 552, 553), (538, 537, 549, 550), (545, 544, 556, 557), (535, 534, 546, 547), (569, 568, 580, 581), (559, 560, 561, 562, 563, 564, 565, 566, 567, 568, 569, 558), (547, 546, 557, 556, 555, 554, 553, 552, 551, 550, 549, 548), (571, 570, 581, 580, 579, 578, 577, 576, 575, 574, 573, 572), (559, 558, 570, 571), (566, 565, 577, 578), (563, 562, 574, 575), (558, 569, 581, 570), (560, 559, 571, 572), (567, 566, 578, 579), (564, 563, 575, 576), (561, 560, 572, 573), (568, 567, 579, 580), (565, 564, 576, 577), (562, 561, 573, 574), (589, 588, 597, 598), (180, 179, 584, 585), (184, 183, 588, 589), (181, 180, 585, 586), (178, 177, 583, 582), (185, 184, 589, 590), (182, 181, 586, 587), (179, 178, 582, 584), (177, 185, 590, 583), (597, 596, 605, 606), (586, 585, 594, 595), (582, 583, 592, 591), (590, 589, 598, 599), (587, 586, 595, 596), (584, 582, 591, 593), (583, 590, 599, 592), (588, 587, 596, 597), (585, 584, 593, 594), (600, 601, 608, 607, 606, 605, 604, 603, 602), (594, 593, 602, 603), (598, 597, 606, 607), (595, 594, 603, 604), (591, 592, 601, 600), (599, 598, 607, 608), (596, 595, 604, 605), (593, 591, 600, 602), (592, 599, 608, 601)])
me_cylinder_002.polygons.foreach_set('use_smooth', [True] * 581)
me_cylinder_002.polygons.foreach_set('material_index', [0, 0, 0, 0, 0, 0, 0, 0, 0, 0, 0, 0, 0, 0, 0, 0, 0, 0, 0, 0, 0, 0, 0, 0, 0, 0, 0, 0, 0, 0, 0, 0, 0, 0, 0, 0, 0, 0, 0, 0, 0, 0, 0, 0, 0, 0, 0, 0, 0, 0, 0, 0, 0, 0, 0, 0, 0, 0, 0, 0, 0, 0, 0, 0, 0, 0, 0, 0, 0, 0, 0, 0, 0, 0, 0, 0, 0, 0, 0, 0, 0, 0, 0, 0, 0, 0, 0, 0, 0, 0, 0, 0, 0, 0, 0, 0, 0, 0, 0, 0, 0, 0, 0, 0, 0, 0, 0, 0, 0, 0, 0, 0, 0, 0, 0, 0, 0, 0, 0, 0, 0, 0, 0, 0, 0, 0, 0, 0, 0, 0, 0, 0, 0, 0, 0, 0, 0, 0, 0, 0, 1, 1, 1, 1, 1, 1, 1, 1, 1, 1, 1, 1, 1, 1, 1, 1, 1, 1, 0, 0, 0, 0, 0, 0, 0, 0, 0, 0, 0, 0, 0, 0, 0, 0, 0, 0, 0, 0, 0, 0, 0, 0, 0, 0, 0, 0, 0, 0, 0, 0, 0, 0, 0, 0, 0, 0, 0, 0, 0, 0, 0, 0, 0, 0, 0, 0, 0, 0, 0, 0, 0, 0, 0, 0, 0, 0, 0, 0, 0, 0, 0, 0, 0, 0, 0, 0, 0, 0, 0, 0, 0, 0, 0, 0, 0, 0, 0, 0, 0, 0, 0, 0, 0, 0, 0, 0, 0, 0, 0, 0, 0, 0, 0, 0, 0, 0, 0, 0, 0, 0, 0, 0, 0, 0, 0, 0, 0, 0, 0, 0, 0, 0, 0, 0, 0, 0, 0, 0, 0, 0, 0, 0, 0, 0, 0, 0, 0, 0, 0, 0, 0, 0, 0, 0, 0, 0, 0, 0, 0, 0, 0, 0, 0, 0, 0, 0, 0, 0, 0, 0, 0, 0, 0, 0, 0, 0, 0, 0, 0, 0, 0, 0, 0, 0, 0, 0, 0, 0, 0, 0, 0, 0, 0, 0, 0, 0, 0, 0, 0, 0, 0, 0, 0, 0, 0, 0, 0, 0, 0, 0, 0, 0, 0, 0, 0, 0, 0, 0, 0, 0, 0, 0, 0, 0, 0, 0, 0, 0, 0, 0, 0, 0, 0, 0, 0, 0, 0, 0, 0, 0, 0, 0, 0, 0, 0, 0, 0, 0, 0, 0, 0, 0, 0, 0, 0, 0, 0, 0, 0, 0, 0, 0, 0, 0, 0, 0, 0, 0, 0, 0, 0, 0, 0, 0, 0, 0, 0, 0, 0, 0, 0, 0, 0, 0, 0, 0, 0, 0, 0, 0, 0, 0, 0, 0, 0, 0, 0, 0, 0, 0, 0, 0, 0, 0, 0, 0, 0, 0, 0, 0, 0, 0, 0, 0, 0, 0, 0, 0, 0, 0, 0, 0, 0, 0, 0, 0, 0, 0, 0, 0, 0, 0, 0, 0, 0, 0, 0, 0, 0, 0, 0, 0, 0, 0, 0, 0, 0, 0, 0, 0, 0, 0, 0, 0, 0, 0, 0, 0, 0, 0, 0, 0, 0, 0, 0, 0, 0, 0, 0, 0, 0, 0, 0, 0, 0, 0, 0, 0, 0, 0, 0, 0, 0, 0, 0, 0, 0, 0, 0, 0, 0, 0, 0, 0, 0, 0, 0, 0, 0, 0, 0, 0, 0, 0, 0, 0, 0, 0, 0, 0, 0, 0, 0, 0, 0, 0, 0, 0, 0, 0, 0, 0, 0, 0, 0, 0, 0, 0, 0, 0, 0, 0, 0, 0, 0, 0, 0, 0, 0, 0, 0])
_k = {(54, 55): 1.0, (55, 56): 1.0, (56, 57): 1.0, (57, 58): 1.0, (58, 59): 1.0, (59, 60): 1.0, (60, 61): 1.0, (61, 62): 1.0, (54, 62): 1.0, (63, 65): 1.0, (64, 72): 1.0, (64, 66): 1.0, (65, 74): 1.0, (63, 71): 1.0, (71, 72): 1.0, (66, 73): 1.0, (73, 74): 1.0, (71, 74): 1.0, (72, 73): 1.0, (79, 81): 1.0, (80, 88): 1.0, (80, 82): 1.0, (81, 90): 1.0, (79, 87): 1.0, (87, 88): 1.0, (82, 89): 1.0, (89, 90): 1.0, (87, 90): 1.0, (88, 89): 1.0, (95, 97): 1.0, (96, 104): 1.0, (96, 98): 1.0, (97, 106): 1.0, (95, 103): 1.0, (103, 104): 1.0, (98, 105): 1.0, (105, 106): 1.0, (103, 106): 1.0, (104, 105): 1.0, (111, 113): 1.0, (112, 120): 1.0, (112, 114): 1.0, (113, 122): 1.0, (111, 119): 1.0, (119, 120): 1.0, (114, 121): 1.0, (121, 122): 1.0, (119, 122): 1.0, (120, 121): 1.0, (127, 129): 1.0, (128, 136): 1.0, (128, 130): 1.0, (129, 138): 1.0, (127, 135): 1.0, (135, 136): 1.0, (130, 137): 1.0, (137, 138): 1.0, (135, 138): 1.0, (136, 137): 1.0, (143, 145): 1.0, (144, 152): 1.0, (144, 146): 1.0, (145, 154): 1.0, (143, 151): 1.0, (151, 152): 1.0, (146, 153): 1.0, (153, 154): 1.0, (151, 154): 1.0, (152, 153): 1.0, (106, 119): 1.0, (97, 111): 1.0, (98, 112): 1.0, (105, 120): 1.0, (90, 103): 1.0, (81, 95): 1.0, (79, 145): 1.0, (87, 154): 1.0, (138, 151): 1.0, (129, 143): 1.0, (74, 135): 1.0, (65, 127): 1.0, (63, 113): 1.0, (71, 122): 1.0, (72, 121): 1.0, (64, 114): 1.0, (66, 128): 1.0, (73, 136): 1.0, (130, 144): 1.0, (137, 152): 1.0, (88, 153): 1.0, (80, 146): 1.0, (82, 96): 1.0, (89, 104): 1.0, (570, 571): 1.0, (571, 572): 1.0, (572, 573): 1.0, (573, 574): 1.0, (574, 575): 1.0, (575, 576): 1.0, (576, 577): 1.0, (577, 578): 1.0, (578, 579): 1.0, (579, 580): 1.0, (580, 581): 1.0, (570, 581): 1.0}
me_cylinder_002.attributes.new('crease_edge', 'FLOAT', 'EDGE').data.foreach_set('value', [_k.get((min(e.vertices), max(e.vertices)), 0.0) for e in me_cylinder_002.edges])
me_cylinder_002.materials.append(mat_met)
me_cylinder_002.materials.append(mat_material_001)
me_cylinder_002.use_remesh_preserve_volume = False
me_cylinder_002.use_remesh_preserve_attributes = False
me_cylinder_002.use_mirror_vertex_groups = False
me_cylinder_002.update()
me_plane = bpy.data.meshes.new('Plane')
me_plane.from_pydata([(-6.2, -6.2, -0.04448), (6.2, -6.2, -0.04448), (-6.2, 6.2, -0.04448), (6.2, 6.2, -0.04448)], [], [(0, 1, 3, 2)])
me_plane.materials.append(mat_material_002)
me_plane.use_remesh_preserve_volume = False
me_plane.use_remesh_preserve_attributes = False
me_plane.use_mirror_vertex_groups = False
me_plane.update()

# ---- curves / text
cu_nurbspath_003 = bpy.data.curves.new('NurbsPath.003', 'CURVE')
cu_nurbspath_003.dimensions = '3D'
_sp = cu_nurbspath_003.splines.new('NURBS'); _sp.points.add(4)
_sp.points.foreach_set('co', [-1.6, -0.05, 0.0, 1.0, -1.8, 0.0, 0.3, 1.0, -1.1, 0.0, 0.4, 1.0, -0.6, 0.0, -0.2, 1.0, -1.59, 0.0, -1.22, 1.0])
_sp.points.foreach_set('radius', [0.16, 1.0, 1.0, 1.0, 1.0])
_sp.order_u = 5
_sp.order_v = 0
_sp.resolution_u = 6
_sp.use_endpoint_u = True
cu_nurbspath_003.materials.append(mat_met)
cu_nurbspath_003.use_path = True
cu_nurbspath_003.use_path_clamp = True
cu_nurbspath_003.bevel_resolution = 0
cu_nurbspath_003.extrude = 0.009
cu_nurbspath_003.bevel_depth = 0.018
cu_nurbspath_003.resolution_u = 6
cu_nurbspath_003.fill_mode = 'FULL'
cu_nurbspath_002 = bpy.data.curves.new('NurbsPath.002', 'CURVE')
cu_nurbspath_002.dimensions = '3D'
_sp = cu_nurbspath_002.splines.new('NURBS'); _sp.points.add(4)
_sp.points.foreach_set('co', [-1.6, 0.05, 0.0, 1.0, -1.8, 0.0, 0.3, 1.0, -1.1, 0.0, 0.4, 1.0, -0.6, 0.0, -0.2, 1.0, -1.59, 0.0, -1.22, 1.0])
_sp.points.foreach_set('radius', [0.16, 1.0, 1.0, 1.0, 1.0])
_sp.order_u = 5
_sp.order_v = 0
_sp.resolution_u = 6
_sp.use_endpoint_u = True
cu_nurbspath_002.materials.append(mat_met)
cu_nurbspath_002.use_path = True
cu_nurbspath_002.use_path_clamp = True
cu_nurbspath_002.bevel_resolution = 0
cu_nurbspath_002.extrude = 0.009
cu_nurbspath_002.bevel_depth = 0.018
cu_nurbspath_002.resolution_u = 6
cu_nurbspath_002.fill_mode = 'FULL'
cu_nurbspath_001 = bpy.data.curves.new('NurbsPath.001', 'CURVE')
cu_nurbspath_001.dimensions = '3D'
_sp = cu_nurbspath_001.splines.new('NURBS'); _sp.points.add(4)
_sp.points.foreach_set('co', [-1.6, 0.0, 0.0, 1.0, -1.8, 0.0, 0.3, 1.0, -1.1, 0.0, 0.4, 1.0, -0.6, 0.0, -0.2, 1.0, -1.59, 0.0, -1.04, 1.0])
_sp.points.foreach_set('radius', [0.16, 1.0, 1.0, 1.0, 1.0])
_sp.order_u = 5
_sp.order_v = 0
_sp.resolution_u = 6
_sp.use_endpoint_u = True
cu_nurbspath_001.materials.append(mat_met)
cu_nurbspath_001.use_path = True
cu_nurbspath_001.use_path_clamp = True
cu_nurbspath_001.bevel_resolution = 0
cu_nurbspath_001.extrude = 0.009
cu_nurbspath_001.bevel_depth = 0.018
cu_nurbspath_001.resolution_u = 6
cu_nurbspath_001.fill_mode = 'FULL'
cu_nurbspath = bpy.data.curves.new('NurbsPath', 'CURVE')
cu_nurbspath.dimensions = '3D'
_sp = cu_nurbspath.splines.new('NURBS'); _sp.points.add(4)
_sp.points.foreach_set('co', [-1.6, 0.0, 0.0, 1.0, -2.1, 0.0, 0.5, 1.0, -0.7, 0.0, 0.7, 1.0, -0.3, 0.0, -0.5, 1.0, -1.59, 0.0, -1.24, 1.0])
_sp.points.foreach_set('radius', [0.16, 1.0, 1.0, 1.0, 1.0])
_sp.order_u = 5
_sp.order_v = 0
_sp.resolution_u = 6
_sp.use_endpoint_u = True
cu_nurbspath.materials.append(mat_met)
cu_nurbspath.use_path = True
cu_nurbspath.use_path_clamp = True
cu_nurbspath.bevel_resolution = 0
cu_nurbspath.extrude = 0.029
cu_nurbspath.bevel_depth = 0.027
cu_nurbspath.resolution_u = 6
cu_nurbspath.fill_mode = 'FULL'

# ---- objects
ob_cylinder_000 = bpy.data.objects.new('Cylinder.000', me_cylinder_000)
ob_cylinder_002 = bpy.data.objects.new('Cylinder.002', me_cylinder_002)
ob_camera = bpy.data.objects.new('Camera', cam_camera)
ob_nurbspath_003 = bpy.data.objects.new('NurbsPath.003', cu_nurbspath_003)
ob_nurbspath_002 = bpy.data.objects.new('NurbsPath.002', cu_nurbspath_002)
ob_nurbspath_001 = bpy.data.objects.new('NurbsPath.001', cu_nurbspath_001)
ob_nurbspath = bpy.data.objects.new('NurbsPath', cu_nurbspath)
ob_plane = bpy.data.objects.new('Plane', me_plane)

# ---- transforms, parenting, visibility, modifiers, constraints
ob_cylinder_000.location = (3.0, 0.009552, 0.4514)
ob_cylinder_000.rotation_euler = (6.846e-08, 3.142, -2.992e-15)
ob_cylinder_000.lineart.crease_threshold = 0.0
_m = ob_cylinder_000.modifiers.new('Bevel', 'BEVEL')
_m.angle_limit = 1.054
_m.offset_type = 'WIDTH'
_m.spread = 0.0
_m = ob_cylinder_000.modifiers.new('Subsurf', 'SUBSURF')
_m.uv_smooth = 'PRESERVE_CORNERS'
_m.quality = 2
_m.levels = 2
_m.show_only_control_edges = False
ob_cylinder_002.location = (0.0, 0.009552, 0.4514)
ob_cylinder_002.rotation_euler = (6.846e-08, 3.142, -2.992e-15)
ob_cylinder_002.lineart.crease_threshold = 0.0
_m = ob_cylinder_002.modifiers.new('Bevel', 'BEVEL')
_m.angle_limit = 1.054
_m.offset_type = 'WIDTH'
_m.spread = 0.0
_m = ob_cylinder_002.modifiers.new('Subsurf', 'SUBSURF')
_m.uv_smooth = 'PRESERVE_CORNERS'
_m.quality = 2
_m.levels = 2
_m.show_only_control_edges = False
ob_camera.location = (4.73e-16, -9.778, 2.997)
ob_camera.rotation_euler = (1.197, -3.298e-09, 0.01312)
ob_camera.lock_rotations_4d = False
ob_camera.empty_display_type = 'ARROWS'
ob_camera.color = (0.0, 0.0, 0.0, 0.0)
ob_camera.display_type = 'WIRE'
ob_camera.lineart.crease_threshold = 0.0
ob_nurbspath_003.location = (1.603, 0.05215, 1.227)
ob_nurbspath_003.lineart.crease_threshold = 0.0
ob_nurbspath_002.location = (1.603, -0.04785, 1.227)
ob_nurbspath_002.lineart.crease_threshold = 0.0
ob_nurbspath_001.location = (1.603, 0.002146, 1.227)
ob_nurbspath_001.lineart.crease_threshold = 0.0
ob_nurbspath.location = (1.603, 0.002146, 1.227)
ob_nurbspath.lineart.crease_threshold = 0.0
ob_plane.location = (0.0, 0.08762, -2.874)
ob_plane.lineart.crease_threshold = 0.0

# ---- collection membership
col_collection_1.objects.link(ob_cylinder_000)
col_collection_1.objects.link(ob_cylinder_002)
col_collection_1.objects.link(ob_camera)
col_collection_11.objects.link(ob_nurbspath_003)
col_collection_11.objects.link(ob_nurbspath_002)
col_collection_11.objects.link(ob_nurbspath_001)
col_collection_11.objects.link(ob_nurbspath)
col_collection_11.objects.link(ob_plane)

# ---- scene / render settings (as saved in the file)
scene.camera = ob_camera
scene.frame_start = 1; scene.frame_end = 250; scene.frame_set(1)
scene.render.engine = 'CYCLES'
scene.render.dither_intensity = 0.0
scene.render.use_border = True
scene.render.border_min_x = 0.2662
scene.render.border_max_x = 0.7114
scene.cycles.use_denoising = False
scene.cycles.samples = 144
scene.cycles.sampling_pattern = 'TABULATED_SOBOL'
scene.cycles.use_adaptive_sampling = False
scene.cycles.use_light_tree = False
scene.cycles.blur_glossy = 0.5
scene.cycles.sample_clamp_indirect = 0.0
scene.view_settings.view_transform = 'Filmic'
bpy.context.view_layer.update()

# ---- added for rendering (the .blend has no usable light): sun
light_auto_sun = bpy.data.lights.new('AutoSun', 'SUN')
light_auto_sun.energy = 3.0
light_auto_sun.angle = 0.0523599
ob_auto_sun = bpy.data.objects.new('AutoSun', light_auto_sun)
scene.collection.objects.link(ob_auto_sun)
ob_auto_sun.rotation_euler = (0.872665, 0.174533, 0.523599)
bpy.context.view_layer.update()
